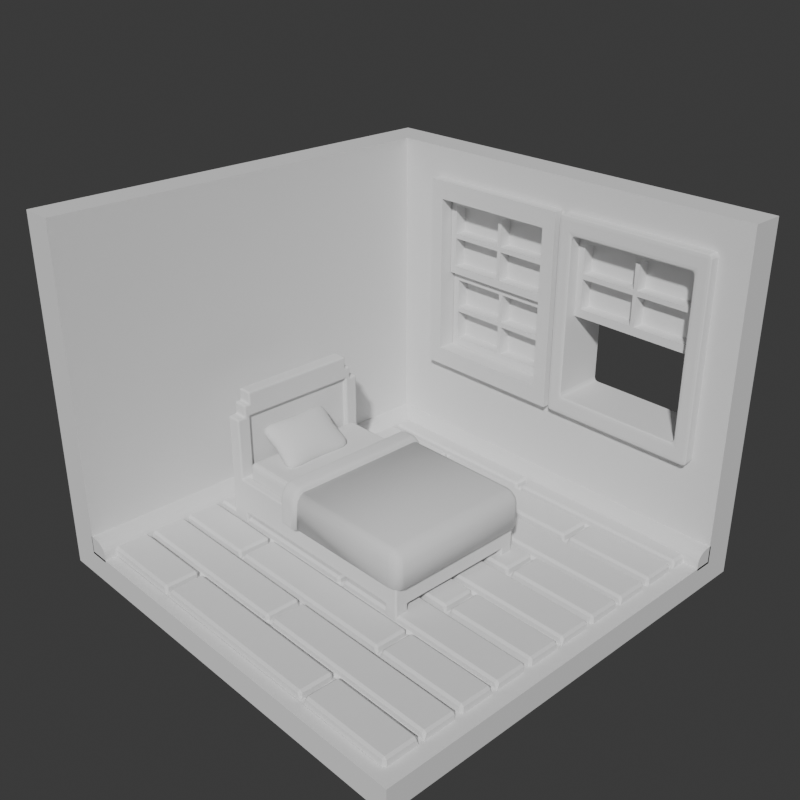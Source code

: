 # Source: room.blend  (saved by Blender 4.0.36; exported with 4.5.12 LTS)
import bpy
from mathutils import Matrix  # noqa: F401  (used for matrix-valued properties, if any)

bpy.ops.wm.read_factory_settings(use_empty=True)
scene = bpy.context.scene
scene.name = 'Scene'

# ---- collections
col_collection = bpy.data.collections.new('Collection'); scene.collection.children.link(col_collection)

# ---- world
world_world = bpy.data.worlds.new('World'); scene.world = world_world
world_world.use_nodes = True; world_world.node_tree.nodes.clear()
_N = world_world.node_tree.nodes; _L = world_world.node_tree.links
n0 = _N.new('ShaderNodeOutputWorld'); n0.name = 'World Output'; n0.location = (300, 300)
n1 = _N.new('ShaderNodeBackground'); n1.name = 'Background'; n1.location = (10, 300)
n1.inputs[0].default_value = (0.05088, 0.05088, 0.05088, 1.0)
_L.new(n1.outputs[0], n0.inputs[0])
n0.is_active_output = True
world_world.color = (0.05088, 0.05088, 0.05088)
world_world.use_sun_shadow = False
world_world.sun_shadow_jitter_overblur = 0.0

# ---- cameras
cam_camera = bpy.data.cameras.new('Camera')
cam_camera.clip_end = 100.0
cam_camera.ortho_scale = 7.314

# ---- meshes
me_cube_014 = bpy.data.meshes.new('Cube.014')
me_cube_014.from_pydata([(-1.0, -1.0, -1.0), (-1.0, -1.0, 1.0), (-1.0, 1.0, -1.0), (-1.0, 1.0, 1.0), (1.0, -1.0, -1.0), (1.0, -1.0, 1.0), (1.0, 1.0, -1.0), (1.0, 1.0, 1.0)], [], [(0, 1, 3, 2), (2, 3, 7, 6), (6, 7, 5, 4), (4, 5, 1, 0), (2, 6, 4, 0), (7, 3, 1, 5)])
_uv = me_cube_014.uv_layers.new(name='UVMap')
_uv.uv.foreach_set('vector', [0.375, 0.0, 0.625, 0.0, 0.625, 0.25, 0.375, 0.25, 0.375, 0.25, 0.625, 0.25, 0.625, 0.5, 0.375, 0.5, 0.375, 0.5, 0.625, 0.5, 0.625, 0.75, 0.375, 0.75, 0.375, 0.75, 0.625, 0.75, 0.625, 1.0, 0.375, 1.0, 0.125, 0.5, 0.375, 0.5, 0.375, 0.75, 0.125, 0.75, 0.625, 0.5, 0.875, 0.5, 0.875, 0.75, 0.625, 0.75])
me_cube_014.update()
me_cube_015 = bpy.data.meshes.new('Cube.015')
me_cube_015.from_pydata([(-1.0, -1.0, -1.0), (-1.0, -1.0, 1.0), (-1.0, 1.0, -1.0), (-1.0, 1.0, 1.0), (1.0, -1.0, -1.0), (1.0, -1.0, 1.0), (1.0, 1.0, -1.0), (1.0, 1.0, 1.0)], [], [(0, 1, 3, 2), (2, 3, 7, 6), (6, 7, 5, 4), (4, 5, 1, 0), (2, 6, 4, 0), (7, 3, 1, 5)])
_uv = me_cube_015.uv_layers.new(name='UVMap')
_uv.uv.foreach_set('vector', [0.375, 0.0, 0.625, 0.0, 0.625, 0.25, 0.375, 0.25, 0.375, 0.25, 0.625, 0.25, 0.625, 0.5, 0.375, 0.5, 0.375, 0.5, 0.625, 0.5, 0.625, 0.75, 0.375, 0.75, 0.375, 0.75, 0.625, 0.75, 0.625, 1.0, 0.375, 1.0, 0.125, 0.5, 0.375, 0.5, 0.375, 0.75, 0.125, 0.75, 0.625, 0.5, 0.875, 0.5, 0.875, 0.75, 0.625, 0.75])
me_cube_015.update()
me_cube_006 = bpy.data.meshes.new('Cube.006')
me_cube_006.from_pydata([(-0.9405, -0.9535, -0.008157), (0.9535, -0.9535, 0.03578), (-0.9444, -0.5708, -0.01205), (0.9535, -0.5747, 0.02699), (-0.4811, -0.9526, 0.05661), (-0.4825, -0.7746, 0.05425), (-0.4566, -0.7747, 0.05481), (-0.4553, -0.9526, 0.05721), (-0.008672, -0.7492, 0.06423), (-0.009579, -0.5718, 0.06129), (0.01628, -0.5719, 0.06182), (0.01719, -0.7493, 0.0648), (-0.4541, -0.9535, 0.003127), (-0.4799, -0.9535, 0.002527), (0.4929, -0.9535, 0.02509), (0.467, -0.9535, 0.02449), (-0.008389, -0.5727, 0.007205), (0.01747, -0.5727, 0.007737), (-0.9423, -0.775, -0.009972), (-0.9426, -0.7492, -0.01023), (0.9535, -0.7511, 0.03108), (0.9535, -0.777, 0.03168), (-0.4813, -0.7755, 0.0001591), (-0.4554, -0.7755, 0.0007249), (-0.4684, -0.7497, 9.78e-05), (-0.007481, -0.7501, 0.01014), (0.005497, -0.776, 0.01085), (0.01838, -0.7502, 0.01071), (0.4924, -0.7765, 0.02155), (0.4795, -0.7506, 0.02076), (0.4666, -0.7765, 0.02099), (0.4917, -0.9526, 0.07918), (0.4913, -0.7756, 0.07564), (0.4654, -0.7756, 0.07507), (0.4659, -0.9526, 0.07858), (0.004306, -0.7751, 0.06494), (0.4783, -0.7497, 0.07484), (-0.4696, -0.7488, 0.05418), (-0.9435, -0.7742, 0.04412), (-0.9437, -0.7483, 0.04385), (0.9523, -0.7761, 0.08577), (0.9523, -0.7502, 0.08517), (-0.9417, -0.9526, 0.04593), (0.9523, -0.9526, 0.08986), (-0.9456, -0.5699, 0.04204), (0.9523, -0.5738, 0.08108)], [], [(15, 30, 33, 34), (19, 24, 37, 39), (17, 27, 11, 10), (44, 39, 37, 8, 9), (14, 1, 43, 31), (22, 23, 24), (25, 26, 27), (28, 29, 30), (27, 17, 16, 25), (12, 23, 22, 13), (14, 28, 30, 15), (26, 30, 29, 27), (23, 26, 25, 24), (18, 22, 24, 19), (28, 21, 20, 29), (28, 14, 31, 32), (6, 7, 34, 33, 35), (32, 31, 43, 40), (36, 41, 45, 10, 11), (38, 42, 4, 5), (1, 21, 40, 43), (21, 28, 32, 40), (30, 26, 35, 33), (16, 2, 44, 9), (25, 16, 9, 8), (27, 29, 36, 11), (2, 19, 39, 44), (29, 20, 41, 36), (26, 23, 6, 35), (20, 3, 45, 41), (23, 12, 7, 6), (18, 0, 42, 38), (24, 25, 8, 37), (3, 17, 10, 45), (13, 22, 5, 4), (0, 13, 4, 42), (12, 15, 34, 7), (22, 18, 38, 5)])
_uv = me_cube_006.uv_layers.new(name='UVMap')
_uv.uv.foreach_set('vector', [0.3108, 0.75, 0.3108, 0.7267, 0.3108, 0.7267, 0.3108, 0.75, 0.125, 0.7233, 0.1875, 0.7233, 0.1875, 0.7233, 0.125, 0.7233, 0.2517, 0.7, 0.2517, 0.7233, 0.2517, 0.7233, 0.2517, 0.7, 0.125, 0.7, 0.125, 0.7233, 0.1875, 0.7233, 0.2483, 0.7233, 0.2483, 0.7, 0.0, 0.0, 0.0, 0.0, 0.0, 0.0, 0.0, 0.0, 0.1858, 0.7267, 0.1892, 0.7267, 0.1875, 0.7233, 0.2483, 0.7233, 0.25, 0.7267, 0.2517, 0.7233, 0.3142, 0.7267, 0.3125, 0.7233, 0.3108, 0.7267, 0.2517, 0.7233, 0.2517, 0.7, 0.2483, 0.7, 0.2483, 0.7233, 0.1892, 0.75, 0.1892, 0.7267, 0.1858, 0.7267, 0.1858, 0.75, 0.3142, 0.75, 0.3142, 0.7267, 0.3108, 0.7267, 0.3108, 0.75, 0.25, 0.7267, 0.3108, 0.7267, 0.3125, 0.7233, 0.2517, 0.7233, 0.1892, 0.7267, 0.25, 0.7267, 0.2483, 0.7233, 0.1875, 0.7233, 0.125, 0.7267, 0.1858, 0.7267, 0.1875, 0.7233, 0.125, 0.7233, 0.3142, 0.7267, 0.375, 0.7267, 0.375, 0.7233, 0.3125, 0.7233, 0.3142, 0.7267, 0.3142, 0.75, 0.3142, 0.75, 0.3142, 0.7267, 0.1892, 0.7267, 0.1892, 0.75, 0.3108, 0.75, 0.3108, 0.7267, 0.25, 0.7267, 0.3142, 0.7267, 0.3142, 0.75, 0.375, 0.75, 0.375, 0.7267, 0.3125, 0.7233, 0.375, 0.7233, 0.375, 0.7, 0.2517, 0.7, 0.2517, 0.7233, 0.125, 0.7267, 0.125, 0.75, 0.1858, 0.75, 0.1858, 0.7267, 0.0, 0.0, 0.0, 0.0, 0.0, 0.0, 0.0, 0.0, 0.375, 0.7267, 0.3142, 0.7267, 0.3142, 0.7267, 0.375, 0.7267, 0.3108, 0.7267, 0.25, 0.7267, 0.25, 0.7267, 0.3108, 0.7267, 0.0, 0.0, 0.0, 0.0, 0.0, 0.0, 0.0, 0.0, 0.2483, 0.7233, 0.2483, 0.7, 0.2483, 0.7, 0.2483, 0.7233, 0.2517, 0.7233, 0.3125, 0.7233, 0.3125, 0.7233, 0.2517, 0.7233, 0.0, 0.0, 0.0, 0.0, 0.0, 0.0, 0.0, 0.0, 0.3125, 0.7233, 0.375, 0.7233, 0.375, 0.7233, 0.3125, 0.7233, 0.25, 0.7267, 0.1892, 0.7267, 0.1892, 0.7267, 0.25, 0.7267, 0.0, 0.0, 0.0, 0.0, 0.0, 0.0, 0.0, 0.0, 0.1892, 0.7267, 0.1892, 0.75, 0.1892, 0.75, 0.1892, 0.7267, 0.0, 0.0, 0.0, 0.0, 0.0, 0.0, 0.0, 0.0, 0.1875, 0.7233, 0.2483, 0.7233, 0.2483, 0.7233, 0.1875, 0.7233, 0.0, 0.0, 0.0, 0.0, 0.0, 0.0, 0.0, 0.0, 0.1858, 0.75, 0.1858, 0.7267, 0.1858, 0.7267, 0.1858, 0.75, 0.0, 0.0, 0.0, 0.0, 0.0, 0.0, 0.0, 0.0, 0.0, 0.0, 0.0, 0.0, 0.0, 0.0, 0.0, 0.0, 0.1858, 0.7267, 0.125, 0.7267, 0.125, 0.7267, 0.1858, 0.7267])
me_cube_006.update()
me_cube_007 = bpy.data.meshes.new('Cube.007')
me_cube_007.from_pydata([(-1.0, -1.0, -1.0), (-1.0, -1.0, 1.0), (-1.0, 1.0, -1.0), (-1.0, 1.0, 1.0), (1.0, -1.0, -1.0), (1.0, 1.0, -1.0), (1.0, 1.0, 1.0), (-0.85, -1.0, -0.85), (-0.85, -1.0, 1.0), (-0.85, 0.85, -0.85), (-0.85, 0.85, 1.0), (1.0, -1.0, -0.85), (1.0, 0.85, -0.85), (1.0, 0.85, 1.0)], [], [(0, 1, 3, 2), (2, 3, 6, 5), (2, 5, 4, 0), (7, 9, 10, 8), (9, 12, 13, 10), (9, 7, 11, 12), (1, 0, 7, 8), (3, 1, 8, 10), (6, 3, 10, 13), (5, 6, 13, 12), (4, 5, 12, 11), (0, 4, 11, 7)])
_uv = me_cube_007.uv_layers.new(name='UVMap')
_uv.uv.foreach_set('vector', [0.375, 0.0, 0.625, 0.0, 0.625, 0.25, 0.375, 0.25, 0.375, 0.25, 0.625, 0.25, 0.625, 0.5, 0.375, 0.5, 0.125, 0.5, 0.375, 0.5, 0.375, 0.75, 0.125, 0.75, 0.375, 0.0, 0.375, 0.25, 0.625, 0.25, 0.625, 0.0, 0.375, 0.25, 0.375, 0.5, 0.625, 0.5, 0.625, 0.25, 0.125, 0.5, 0.125, 0.75, 0.375, 0.75, 0.375, 0.5, 0.625, 0.0, 0.375, 0.0, 0.375, 0.0, 0.625, 0.0, 0.625, 0.25, 0.625, 0.0, 0.625, 0.0, 0.625, 0.25, 0.625, 0.5, 0.625, 0.25, 0.625, 0.25, 0.625, 0.5, 0.375, 0.5, 0.625, 0.5, 0.625, 0.5, 0.375, 0.5, 0.375, 0.75, 0.375, 0.5, 0.375, 0.5, 0.375, 0.75, 0.125, 0.75, 0.375, 0.75, 0.375, 0.75, 0.125, 0.75])
me_cube_007.update()
me_cube_008 = bpy.data.meshes.new('Cube.008')
me_cube_008.from_pydata([(-0.9688, -0.9688, -0.03156), (-0.9688, 0.9688, -0.03156), (0.9688, -0.9688, -0.03156), (0.9688, 0.9688, -0.03156), (-0.9688, 0.9688, -0.3033), (-0.9688, -0.9688, -0.3033), (0.9688, 0.9688, -0.3033), (0.9688, -0.9688, -0.3033)], [], [(1, 3, 2, 0), (4, 5, 7, 6), (0, 2, 7, 5), (3, 1, 4, 6), (2, 3, 6, 7), (1, 0, 5, 4)])
_uv = me_cube_008.uv_layers.new(name='UVMap')
_uv.uv.foreach_set('vector', [0.125, 0.5, 0.375, 0.5, 0.375, 0.75, 0.125, 0.75, 0.125, 0.5, 0.125, 0.75, 0.375, 0.75, 0.375, 0.5, 0.125, 0.75, 0.375, 0.75, 0.375, 0.75, 0.125, 0.75, 0.375, 0.5, 0.125, 0.5, 0.125, 0.5, 0.375, 0.5, 0.375, 0.75, 0.375, 0.5, 0.375, 0.5, 0.375, 0.75, 0.125, 0.5, 0.125, 0.75, 0.125, 0.75, 0.125, 0.5])
me_cube_008.update()
me_plane = bpy.data.meshes.new('Plane')
me_plane.from_pydata([(18.89, 8.36, -0.06646), (20.89, 8.36, -0.06646), (18.89, 10.36, -0.06646), (20.89, 10.36, -0.06646), (18.89, 10.36, -6.898), (18.89, 8.36, -6.898), (20.89, 8.36, -6.898), (20.89, 10.36, -6.898), (18.89, 9.178, -0.06646), (20.89, 9.178, -0.06646), (18.89, 9.178, -6.898), (20.89, 9.178, -6.898), (19.55, 8.36, -0.06646), (19.55, 10.36, -0.06646), (19.55, 8.36, -6.898), (19.55, 10.36, -6.898), (19.55, 9.178, -6.898), (19.55, 9.178, -0.06646), (18.89, 10.36, -5.145), (20.89, 10.36, -5.145), (20.89, 8.36, -5.145), (18.89, 8.36, -5.145), (18.89, 9.178, -5.145), (20.89, 9.178, -5.145), (19.55, 8.36, -5.145), (19.55, 10.36, -5.145), (19.55, 2.861e-06, -0.06646), (20.89, 2.861e-06, -0.06646), (20.89, 2.861e-06, -5.145), (19.55, 2.861e-06, -5.145), (5.041, 10.36, -0.06646), (5.041, 9.178, -0.06646), (5.041, 10.36, -5.145), (5.041, 9.178, -5.145), (-8.806, 8.36, -0.06646), (-11.63, 8.36, -0.06646), (-8.806, 10.36, -0.06646), (-11.63, 10.36, -0.06646), (-8.806, 10.36, -6.898), (-8.806, 8.36, -6.898), (-11.63, 8.36, -6.898), (-11.63, 10.36, -6.898), (-8.806, 9.178, -0.06646), (-11.63, 9.178, -0.06646), (-8.806, 9.178, -6.898), (-11.63, 9.178, -6.898), (-9.469, 8.36, -0.06646), (-9.469, 10.36, -0.06646), (-9.469, 8.36, -6.898), (-9.469, 10.36, -6.898), (-9.469, 9.178, -6.898), (-9.469, 9.178, -0.06646), (-8.806, 10.36, -5.145), (-11.63, 10.36, -5.145), (-11.63, 8.36, -5.145), (-8.806, 8.36, -5.145), (-8.806, 9.178, -5.145), (-11.63, 9.178, -5.145), (-9.469, 8.36, -5.145), (-9.469, 10.36, -5.145), (-9.469, 2.861e-06, -0.06646), (-11.63, 2.861e-06, -0.06646), (-11.63, 2.861e-06, -5.145), (-9.469, 2.861e-06, -5.145), (18.89, -8.36, -0.06646), (20.89, -8.36, -0.06646), (18.89, -10.36, -0.06646), (20.89, -10.36, -0.06646), (18.89, -10.36, -6.898), (18.89, -8.36, -6.898), (20.89, -8.36, -6.898), (20.89, -10.36, -6.898), (18.89, -9.178, -0.06646), (20.89, -9.178, -0.06646), (18.89, -9.178, -6.898), (20.89, -9.178, -6.898), (19.55, -8.36, -0.06646), (19.55, -10.36, -0.06646), (19.55, -8.36, -6.898), (19.55, -10.36, -6.898), (19.55, -9.178, -6.898), (19.55, -9.178, -0.06646), (18.89, -10.36, -5.145), (20.89, -10.36, -5.145), (20.89, -8.36, -5.145), (18.89, -8.36, -5.145), (18.89, -9.178, -5.145), (20.89, -9.178, -5.145), (19.55, -8.36, -5.145), (19.55, -10.36, -5.145), (5.041, -10.36, -0.06646), (5.041, -9.178, -0.06646), (5.041, -10.36, -5.145), (5.041, -9.178, -5.145), (-8.806, -8.36, -0.06646), (-11.63, -8.36, -0.06646), (-8.806, -10.36, -0.06646), (-11.63, -10.36, -0.06646), (-8.806, -10.36, -6.898), (-8.806, -8.36, -6.898), (-11.63, -8.36, -6.898), (-11.63, -10.36, -6.898), (-8.806, -9.178, -0.06646), (-11.63, -9.178, -0.06646), (-8.806, -9.178, -6.898), (-11.63, -9.178, -6.898), (-9.469, -8.36, -0.06646), (-9.469, -10.36, -0.06646), (-9.469, -8.36, -6.898), (-9.469, -10.36, -6.898), (-9.469, -9.178, -6.898), (-9.469, -9.178, -0.06646), (-8.806, -10.36, -5.145), (-11.63, -10.36, -5.145), (-11.63, -8.36, -5.145), (-8.806, -8.36, -5.145), (-8.806, -9.178, -5.145), (-11.63, -9.178, -5.145), (-9.469, -8.36, -5.145), (-9.469, -10.36, -5.145), (-9.469, 8.36, 8.873), (-11.63, 8.36, 8.873), (-11.63, 9.178, 8.873), (-11.63, 10.36, 8.873), (-9.469, 9.178, 8.873), (-9.469, 10.36, 8.873), (-9.469, 2.861e-06, 8.873), (-11.63, 2.861e-06, 8.873), (-9.469, -8.36, 8.873), (-11.63, -8.36, 8.873), (-11.63, -9.178, 8.873), (-11.63, -10.36, 8.873), (-9.469, -9.178, 8.873), (-9.469, -10.36, 8.873), (-9.469, 8.36, 10.61), (-11.63, 8.36, 10.61), (-11.63, 9.178, 10.61), (-9.469, 9.178, 10.61), (-9.469, 2.861e-06, 10.61), (-11.63, 2.861e-06, 10.61), (-9.469, -8.36, 10.61), (-11.63, -8.36, 10.61), (-11.63, -9.178, 10.61), (-9.469, -9.178, 10.61), (-9.469, 8.36, 12.32), (-11.63, 8.36, 12.32), (-9.469, 2.861e-06, 12.32), (-11.63, 2.861e-06, 12.32), (-9.469, -8.36, 12.32), (-11.63, -8.36, 12.32), (-10.03, 2.861e-06, -0.06646), (-10.03, 8.36, -0.06646), (-10.03, -8.36, -0.06646), (-10.03, 2.861e-06, 8.873), (-10.03, 8.36, 8.873), (-10.03, -8.36, 8.873)], [], [(17, 13, 3, 9), (16, 11, 7, 15), (25, 18, 4, 15), (24, 20, 6, 14), (23, 19, 7, 11), (22, 21, 5, 10), (18, 22, 10, 4), (20, 23, 11, 6), (14, 6, 11, 16), (12, 17, 9, 1), (0, 8, 17, 12), (5, 14, 16, 10), (21, 24, 14, 5), (19, 25, 15, 7), (10, 16, 15, 4), (8, 2, 13, 17), (3, 13, 25, 19), (0, 12, 24, 21), (1, 9, 23, 20), (8, 22, 33, 31), (8, 0, 21, 22), (9, 3, 19, 23), (12, 1, 27, 26), (13, 2, 18, 25), (26, 27, 28, 29), (1, 20, 28, 27), (20, 24, 29, 28), (24, 12, 26, 29), (30, 31, 33, 32), (2, 8, 31, 30), (18, 2, 30, 32), (22, 18, 32, 33), (43, 37, 123, 122), (50, 49, 41, 45), (59, 49, 38, 52), (58, 48, 40, 54), (57, 45, 41, 53), (56, 44, 39, 55), (52, 38, 44, 56), (54, 40, 45, 57), (48, 50, 45, 40), (47, 51, 124, 125), (34, 46, 51, 42), (39, 44, 50, 48), (55, 39, 48, 58), (53, 41, 49, 59), (44, 38, 49, 50), (42, 51, 47, 36), (37, 53, 59, 47), (34, 55, 58, 46), (35, 54, 57, 43), (42, 31, 33, 56), (42, 56, 55, 34), (43, 57, 53, 37), (60, 106, 152, 150), (47, 59, 52, 36), (60, 63, 62, 61), (35, 61, 62, 54), (54, 62, 63, 58), (58, 63, 60, 46), (36, 30, 31, 42), (52, 32, 30, 36), (56, 33, 32, 52), (81, 73, 67, 77), (80, 79, 71, 75), (89, 79, 68, 82), (88, 78, 70, 84), (87, 75, 71, 83), (86, 74, 69, 85), (82, 68, 74, 86), (84, 70, 75, 87), (78, 80, 75, 70), (76, 65, 73, 81), (64, 76, 81, 72), (69, 74, 80, 78), (85, 69, 78, 88), (83, 71, 79, 89), (74, 68, 79, 80), (72, 81, 77, 66), (67, 83, 89, 77), (64, 85, 88, 76), (65, 84, 87, 73), (72, 91, 93, 86), (72, 86, 85, 64), (73, 87, 83, 67), (76, 26, 27, 65), (77, 89, 82, 66), (65, 27, 28, 84), (84, 28, 29, 88), (88, 29, 26, 76), (90, 92, 93, 91), (66, 90, 91, 72), (82, 92, 90, 66), (86, 93, 92, 82), (107, 97, 131, 133), (110, 105, 101, 109), (119, 112, 98, 109), (118, 114, 100, 108), (117, 113, 101, 105), (116, 115, 99, 104), (112, 116, 104, 98), (114, 117, 105, 100), (108, 100, 105, 110), (61, 35, 121, 127), (94, 102, 111, 106), (99, 108, 110, 104), (115, 118, 108, 99), (113, 119, 109, 101), (104, 110, 109, 98), (102, 96, 107, 111), (97, 107, 119, 113), (94, 106, 118, 115), (95, 103, 117, 114), (102, 116, 93, 91), (102, 94, 115, 116), (103, 97, 113, 117), (103, 95, 129, 130), (107, 96, 112, 119), (95, 114, 62, 61), (114, 118, 63, 62), (118, 106, 60, 63), (96, 102, 91, 90), (112, 96, 90, 92), (116, 112, 92, 93), (124, 122, 123, 125), (126, 128, 140, 138), (129, 127, 139, 141), (132, 133, 131, 130), (122, 124, 137, 136), (132, 130, 142, 143), (111, 107, 133, 132), (97, 103, 130, 131), (51, 46, 120, 124), (95, 61, 127, 129), (106, 111, 132, 128), (35, 43, 122, 121), (106, 128, 155, 152), (37, 47, 125, 123), (134, 135, 136, 137), (138, 140, 148, 146), (140, 143, 142, 141), (139, 135, 145, 147), (127, 121, 135, 139), (128, 132, 143, 140), (124, 120, 134, 137), (130, 129, 141, 142), (121, 122, 136, 135), (120, 126, 138, 134), (144, 146, 147, 145), (148, 149, 147, 146), (134, 138, 146, 144), (141, 139, 147, 149), (135, 134, 144, 145), (140, 141, 149, 148), (151, 150, 153, 154), (150, 152, 155, 153), (120, 46, 151, 154), (46, 60, 150, 151), (126, 120, 154, 153), (128, 126, 153, 155)])
_uv = me_plane.uv_layers.new(name='UVMap')
_uv.uv.foreach_set('vector', [0.3318, 0.4091, 0.3318, 1.0, 1.0, 1.0, 1.0, 0.4091, 0.3318, 0.4091, 1.0, 0.4091, 1.0, 1.0, 0.3318, 1.0, 0.3318, 1.0, 0.0, 1.0, 0.0, 1.0, 0.3318, 1.0, 0.3318, 0.0, 1.0, 0.0, 1.0, 0.0, 0.3318, 0.0, 1.0, 0.4091, 1.0, 1.0, 1.0, 1.0, 1.0, 0.4091, 0.0, 0.4091, 0.0, 0.0, 0.0, 0.0, 0.0, 0.4091, 0.0, 1.0, 0.0, 0.4091, 0.0, 0.4091, 0.0, 1.0, 1.0, 0.0, 1.0, 0.4091, 1.0, 0.4091, 1.0, 0.0, 0.3318, 0.0, 1.0, 0.0, 1.0, 0.4091, 0.3318, 0.4091, 0.3318, 0.0, 0.3318, 0.4091, 1.0, 0.4091, 1.0, 0.0, 0.0, 0.0, 0.0, 0.4091, 0.3318, 0.4091, 0.3318, 0.0, 0.0, 0.0, 0.3318, 0.0, 0.3318, 0.4091, 0.0, 0.4091, 0.0, 0.0, 0.3318, 0.0, 0.3318, 0.0, 0.0, 0.0, 1.0, 1.0, 0.3318, 1.0, 0.3318, 1.0, 1.0, 1.0, 0.0, 0.4091, 0.3318, 0.4091, 0.3318, 1.0, 0.0, 1.0, 0.0, 0.4091, 0.0, 1.0, 0.3318, 1.0, 0.3318, 0.4091, 1.0, 1.0, 0.3318, 1.0, 0.3318, 1.0, 1.0, 1.0, 0.0, 0.0, 0.3318, 0.0, 0.3318, 0.0, 0.0, 0.0, 1.0, 0.0, 1.0, 0.4091, 1.0, 0.4091, 1.0, 0.0, 0.0, 0.4091, 0.0, 0.4091, 0.0, 0.4091, 0.0, 0.4091, 0.0, 0.4091, 0.0, 0.0, 0.0, 0.0, 0.0, 0.4091, 1.0, 0.4091, 1.0, 1.0, 1.0, 1.0, 1.0, 0.4091, 0.3318, 0.0, 1.0, 0.0, 1.0, 0.0, 0.3318, 0.0, 0.3318, 1.0, 0.0, 1.0, 0.0, 1.0, 0.3318, 1.0, 0.3318, 0.0, 1.0, 0.0, 1.0, 0.0, 0.3318, 0.0, 1.0, 0.0, 1.0, 0.0, 1.0, 0.0, 1.0, 0.0, 1.0, 0.0, 0.3318, 0.0, 0.3318, 0.0, 1.0, 0.0, 0.3318, 0.0, 0.3318, 0.0, 0.3318, 0.0, 0.3318, 0.0, 0.0, 1.0, 0.0, 0.4091, 0.0, 0.4091, 0.0, 1.0, 0.0, 1.0, 0.0, 0.4091, 0.0, 0.4091, 0.0, 1.0, 0.0, 1.0, 0.0, 1.0, 0.0, 1.0, 0.0, 1.0, 0.0, 0.4091, 0.0, 1.0, 0.0, 1.0, 0.0, 0.4091, 1.0, 0.4091, 1.0, 1.0, 1.0, 1.0, 1.0, 0.4091, 0.3318, 0.4091, 0.3318, 1.0, 1.0, 1.0, 1.0, 0.4091, 0.3318, 1.0, 0.3318, 1.0, 0.0, 1.0, 0.0, 1.0, 0.3318, 0.0, 0.3318, 0.0, 1.0, 0.0, 1.0, 0.0, 1.0, 0.4091, 1.0, 0.4091, 1.0, 1.0, 1.0, 1.0, 0.0, 0.4091, 0.0, 0.4091, 0.0, 0.0, 0.0, 0.0, 0.0, 1.0, 0.0, 1.0, 0.0, 0.4091, 0.0, 0.4091, 1.0, 0.0, 1.0, 0.0, 1.0, 0.4091, 1.0, 0.4091, 0.3318, 0.0, 0.3318, 0.4091, 1.0, 0.4091, 1.0, 0.0, 0.3318, 1.0, 0.3318, 0.4091, 0.3318, 0.4091, 0.3318, 1.0, 0.0, 0.0, 0.3318, 0.0, 0.3318, 0.4091, 0.0, 0.4091, 0.0, 0.0, 0.0, 0.4091, 0.3318, 0.4091, 0.3318, 0.0, 0.0, 0.0, 0.0, 0.0, 0.3318, 0.0, 0.3318, 0.0, 1.0, 1.0, 1.0, 1.0, 0.3318, 1.0, 0.3318, 1.0, 0.0, 0.4091, 0.0, 1.0, 0.3318, 1.0, 0.3318, 0.4091, 0.0, 0.4091, 0.3318, 0.4091, 0.3318, 1.0, 0.0, 1.0, 1.0, 1.0, 1.0, 1.0, 0.3318, 1.0, 0.3318, 1.0, 0.0, 0.0, 0.0, 0.0, 0.3318, 0.0, 0.3318, 0.0, 1.0, 0.0, 1.0, 0.0, 1.0, 0.4091, 1.0, 0.4091, 0.0, 0.4091, 0.0, 0.4091, 0.0, 0.4091, 0.0, 0.4091, 0.0, 0.4091, 0.0, 0.4091, 0.0, 0.0, 0.0, 0.0, 1.0, 0.4091, 1.0, 0.4091, 1.0, 1.0, 1.0, 1.0, 0.3318, 0.0, 0.3318, 0.0, 0.3318, 0.0, 0.3318, 0.0, 0.3318, 1.0, 0.3318, 1.0, 0.0, 1.0, 0.0, 1.0, 0.3318, 0.0, 0.3318, 0.0, 1.0, 0.0, 1.0, 0.0, 1.0, 0.0, 1.0, 0.0, 1.0, 0.0, 1.0, 0.0, 1.0, 0.0, 1.0, 0.0, 0.3318, 0.0, 0.3318, 0.0, 0.3318, 0.0, 0.3318, 0.0, 0.3318, 0.0, 0.3318, 0.0, 0.0, 1.0, 0.0, 1.0, 0.0, 0.4091, 0.0, 0.4091, 0.0, 1.0, 0.0, 1.0, 0.0, 1.0, 0.0, 1.0, 0.0, 0.4091, 0.0, 0.4091, 0.0, 1.0, 0.0, 1.0, 0.3318, 0.4091, 1.0, 0.4091, 1.0, 1.0, 0.3318, 1.0, 0.3318, 0.4091, 0.3318, 1.0, 1.0, 1.0, 1.0, 0.4091, 0.3318, 1.0, 0.3318, 1.0, 0.0, 1.0, 0.0, 1.0, 0.3318, 0.0, 0.3318, 0.0, 1.0, 0.0, 1.0, 0.0, 1.0, 0.4091, 1.0, 0.4091, 1.0, 1.0, 1.0, 1.0, 0.0, 0.4091, 0.0, 0.4091, 0.0, 0.0, 0.0, 0.0, 0.0, 1.0, 0.0, 1.0, 0.0, 0.4091, 0.0, 0.4091, 1.0, 0.0, 1.0, 0.0, 1.0, 0.4091, 1.0, 0.4091, 0.3318, 0.0, 0.3318, 0.4091, 1.0, 0.4091, 1.0, 0.0, 0.3318, 0.0, 1.0, 0.0, 1.0, 0.4091, 0.3318, 0.4091, 0.0, 0.0, 0.3318, 0.0, 0.3318, 0.4091, 0.0, 0.4091, 0.0, 0.0, 0.0, 0.4091, 0.3318, 0.4091, 0.3318, 0.0, 0.0, 0.0, 0.0, 0.0, 0.3318, 0.0, 0.3318, 0.0, 1.0, 1.0, 1.0, 1.0, 0.3318, 1.0, 0.3318, 1.0, 0.0, 0.4091, 0.0, 1.0, 0.3318, 1.0, 0.3318, 0.4091, 0.0, 0.4091, 0.3318, 0.4091, 0.3318, 1.0, 0.0, 1.0, 1.0, 1.0, 1.0, 1.0, 0.3318, 1.0, 0.3318, 1.0, 0.0, 0.0, 0.0, 0.0, 0.3318, 0.0, 0.3318, 0.0, 1.0, 0.0, 1.0, 0.0, 1.0, 0.4091, 1.0, 0.4091, 0.0, 0.4091, 0.0, 0.4091, 0.0, 0.4091, 0.0, 0.4091, 0.0, 0.4091, 0.0, 0.4091, 0.0, 0.0, 0.0, 0.0, 1.0, 0.4091, 1.0, 0.4091, 1.0, 1.0, 1.0, 1.0, 0.3318, 0.0, 0.3318, 0.0, 1.0, 0.0, 1.0, 0.0, 0.3318, 1.0, 0.3318, 1.0, 0.0, 1.0, 0.0, 1.0, 1.0, 0.0, 1.0, 0.0, 1.0, 0.0, 1.0, 0.0, 1.0, 0.0, 1.0, 0.0, 0.3318, 0.0, 0.3318, 0.0, 0.3318, 0.0, 0.3318, 0.0, 0.3318, 0.0, 0.3318, 0.0, 0.0, 1.0, 0.0, 1.0, 0.0, 0.4091, 0.0, 0.4091, 0.0, 1.0, 0.0, 1.0, 0.0, 0.4091, 0.0, 0.4091, 0.0, 1.0, 0.0, 1.0, 0.0, 1.0, 0.0, 1.0, 0.0, 0.4091, 0.0, 0.4091, 0.0, 1.0, 0.0, 1.0, 0.3318, 1.0, 1.0, 1.0, 1.0, 1.0, 0.3318, 1.0, 0.3318, 0.4091, 1.0, 0.4091, 1.0, 1.0, 0.3318, 1.0, 0.3318, 1.0, 0.0, 1.0, 0.0, 1.0, 0.3318, 1.0, 0.3318, 0.0, 1.0, 0.0, 1.0, 0.0, 0.3318, 0.0, 1.0, 0.4091, 1.0, 1.0, 1.0, 1.0, 1.0, 0.4091, 0.0, 0.4091, 0.0, 0.0, 0.0, 0.0, 0.0, 0.4091, 0.0, 1.0, 0.0, 0.4091, 0.0, 0.4091, 0.0, 1.0, 1.0, 0.0, 1.0, 0.4091, 1.0, 0.4091, 1.0, 0.0, 0.3318, 0.0, 1.0, 0.0, 1.0, 0.4091, 0.3318, 0.4091, 1.0, 0.0, 1.0, 0.0, 1.0, 0.0, 1.0, 0.0, 0.0, 0.0, 0.0, 0.4091, 0.3318, 0.4091, 0.3318, 0.0, 0.0, 0.0, 0.3318, 0.0, 0.3318, 0.4091, 0.0, 0.4091, 0.0, 0.0, 0.3318, 0.0, 0.3318, 0.0, 0.0, 0.0, 1.0, 1.0, 0.3318, 1.0, 0.3318, 1.0, 1.0, 1.0, 0.0, 0.4091, 0.3318, 0.4091, 0.3318, 1.0, 0.0, 1.0, 0.0, 0.4091, 0.0, 1.0, 0.3318, 1.0, 0.3318, 0.4091, 1.0, 1.0, 0.3318, 1.0, 0.3318, 1.0, 1.0, 1.0, 0.0, 0.0, 0.3318, 0.0, 0.3318, 0.0, 0.0, 0.0, 1.0, 0.0, 1.0, 0.4091, 1.0, 0.4091, 1.0, 0.0, 0.0, 0.4091, 0.0, 0.4091, 0.0, 0.4091, 0.0, 0.4091, 0.0, 0.4091, 0.0, 0.0, 0.0, 0.0, 0.0, 0.4091, 1.0, 0.4091, 1.0, 1.0, 1.0, 1.0, 1.0, 0.4091, 1.0, 0.4091, 1.0, 0.0, 1.0, 0.0, 1.0, 0.4091, 0.3318, 1.0, 0.0, 1.0, 0.0, 1.0, 0.3318, 1.0, 1.0, 0.0, 1.0, 0.0, 1.0, 0.0, 1.0, 0.0, 1.0, 0.0, 0.3318, 0.0, 0.3318, 0.0, 1.0, 0.0, 0.3318, 0.0, 0.3318, 0.0, 0.3318, 0.0, 0.3318, 0.0, 0.0, 1.0, 0.0, 0.4091, 0.0, 0.4091, 0.0, 1.0, 0.0, 1.0, 0.0, 1.0, 0.0, 1.0, 0.0, 1.0, 0.0, 0.4091, 0.0, 1.0, 0.0, 1.0, 0.0, 0.4091, 0.3318, 0.4091, 1.0, 0.4091, 1.0, 1.0, 0.3318, 1.0, 0.3318, 0.0, 0.3318, 0.0, 0.3318, 0.0, 0.3318, 0.0, 1.0, 0.0, 1.0, 0.0, 1.0, 0.0, 1.0, 0.0, 0.3318, 0.4091, 0.3318, 1.0, 1.0, 1.0, 1.0, 0.4091, 1.0, 0.4091, 0.3318, 0.4091, 0.3318, 0.4091, 1.0, 0.4091, 0.3318, 0.4091, 1.0, 0.4091, 1.0, 0.4091, 0.3318, 0.4091, 0.3318, 0.4091, 0.3318, 1.0, 0.3318, 1.0, 0.3318, 0.4091, 1.0, 1.0, 1.0, 0.4091, 1.0, 0.4091, 1.0, 1.0, 0.3318, 0.4091, 0.3318, 0.0, 0.3318, 0.0, 0.3318, 0.4091, 1.0, 0.0, 1.0, 0.0, 1.0, 0.0, 1.0, 0.0, 0.3318, 0.0, 0.3318, 0.4091, 0.3318, 0.4091, 0.3318, 0.0, 1.0, 0.0, 1.0, 0.4091, 1.0, 0.4091, 1.0, 0.0, 0.3318, 0.0, 0.3318, 0.0, 0.3318, 0.0, 0.3318, 0.0, 1.0, 1.0, 0.3318, 1.0, 0.3318, 1.0, 1.0, 1.0, 0.3318, 0.0, 1.0, 0.0, 1.0, 0.4091, 0.3318, 0.4091, 0.3318, 0.0, 0.3318, 0.0, 0.3318, 0.0, 0.3318, 0.0, 0.3318, 0.0, 0.3318, 0.4091, 1.0, 0.4091, 1.0, 0.0, 1.0, 0.0, 1.0, 0.0, 1.0, 0.0, 1.0, 0.0, 1.0, 0.0, 1.0, 0.0, 1.0, 0.0, 1.0, 0.0, 0.3318, 0.0, 0.3318, 0.4091, 0.3318, 0.4091, 0.3318, 0.0, 0.3318, 0.4091, 0.3318, 0.0, 0.3318, 0.0, 0.3318, 0.4091, 1.0, 0.4091, 1.0, 0.0, 1.0, 0.0, 1.0, 0.4091, 1.0, 0.0, 1.0, 0.4091, 1.0, 0.4091, 1.0, 0.0, 0.3318, 0.0, 0.3318, 0.0, 0.3318, 0.0, 0.3318, 0.0, 0.3318, 0.0, 0.3318, 0.0, 1.0, 0.0, 1.0, 0.0, 0.3318, 0.0, 1.0, 0.0, 1.0, 0.0, 0.3318, 0.0, 0.3318, 0.0, 0.3318, 0.0, 0.3318, 0.0, 0.3318, 0.0, 1.0, 0.0, 1.0, 0.0, 1.0, 0.0, 1.0, 0.0, 1.0, 0.0, 0.3318, 0.0, 0.3318, 0.0, 1.0, 0.0, 0.3318, 0.0, 1.0, 0.0, 1.0, 0.0, 0.3318, 0.0, 0.3318, 0.0, 0.3318, 0.0, 0.3318, 0.0, 0.3318, 0.0, 0.3318, 0.0, 0.3318, 0.0, 0.3318, 0.0, 0.3318, 0.0, 0.3318, 0.0, 0.3318, 0.0, 0.3318, 0.0, 0.3318, 0.0, 0.3318, 0.0, 0.3318, 0.0, 0.3318, 0.0, 0.3318, 0.0, 0.3318, 0.0, 0.3318, 0.0, 0.3318, 0.0, 0.3318, 0.0, 0.3318, 0.0, 0.3318, 0.0, 0.3318, 0.0, 0.3318, 0.0])
me_plane.update()
me_cube_001 = bpy.data.meshes.new('Cube.001')
me_cube_001.from_pydata([(-0.3229, 1.095, -0.315), (-0.3229, -1.088, -0.315), (-0.3229, -1.02, -0.02873), (-0.3229, -1.088, -0.09195), (-0.3229, -1.054, -0.0372), (-0.3229, -1.079, -0.06034), (-0.3229, 1.095, -0.09195), (-0.3229, 1.027, -0.02873), (-0.3229, 1.086, -0.06034), (-0.3229, 1.061, -0.0372), (1.054, -1.02, -0.09195), (0.9879, -1.088, -0.09195), (0.9879, -1.02, -0.02873), (1.045, -1.054, -0.09195), (1.045, -1.02, -0.06038), (1.036, -1.053, -0.06172), (0.9879, -1.079, -0.06038), (1.021, -1.079, -0.09195), (1.019, -1.07, -0.06172), (1.021, -1.02, -0.03717), (0.9879, -1.054, -0.03717), (1.019, -1.053, -0.04538), (0.9879, 1.095, -0.09195), (1.054, 1.027, -0.09195), (0.9879, 1.027, -0.02873), (1.021, 1.086, -0.09195), (0.9879, 1.086, -0.06038), (1.019, 1.077, -0.06172), (1.045, 1.027, -0.06038), (1.045, 1.061, -0.09195), (1.036, 1.06, -0.06172), (0.9879, 1.061, -0.03717), (1.021, 1.027, -0.03717), (1.019, 1.06, -0.04538), (1.054, 1.027, -0.315), (0.9879, 1.095, -0.315), (1.045, 1.061, -0.315), (1.021, 1.086, -0.315), (0.9879, -1.088, -0.315), (1.054, -1.02, -0.315), (1.021, -1.079, -0.315), (1.045, -1.054, -0.315), (-0.3229, 1.162, -0.315), (-0.3229, -1.156, -0.315), (-0.3229, -1.029, 0.03449), (-0.3229, -1.156, -0.08363), (-0.3229, -1.089, 0.01949), (-0.3229, -1.14, -0.02762), (-0.3229, 1.162, -0.08363), (-0.3229, 1.036, 0.03449), (-0.3229, 1.146, -0.02762), (-0.3229, 1.096, 0.01949), (1.12, -1.029, -0.08362), (0.9966, -1.156, -0.08361), (0.9966, -1.029, 0.0345), (1.104, -1.089, -0.08394), (1.104, -1.029, -0.028), (1.09, -1.085, -0.03196), (0.9962, -1.14, -0.028), (1.055, -1.14, -0.08394), (1.05, -1.125, -0.03196), (1.055, -1.029, 0.01963), (0.9962, -1.089, 0.01962), (1.05, -1.085, 0.006131), (0.9966, 1.162, -0.08361), (1.12, 1.036, -0.08362), (0.9966, 1.036, 0.0345), (1.055, 1.147, -0.08394), (0.9962, 1.147, -0.028), (1.05, 1.132, -0.03196), (1.104, 1.036, -0.028), (1.104, 1.096, -0.08394), (1.09, 1.091, -0.03196), (0.9962, 1.096, 0.01962), (1.055, 1.036, 0.01963), (1.05, 1.091, 0.006131), (1.12, 1.036, -0.315), (0.9965, 1.162, -0.315), (1.104, 1.096, -0.315), (1.055, 1.146, -0.315), (0.9965, -1.156, -0.315), (1.12, -1.029, -0.315), (1.055, -1.14, -0.315), (1.104, -1.089, -0.315), (-0.1363, 1.027, -0.02873), (-0.1363, 1.061, -0.0372), (-0.1363, 1.086, -0.06035), (-0.1363, 1.095, -0.09195), (-0.1363, -1.02, -0.02873), (-0.1363, -1.054, -0.0372), (-0.1363, -1.079, -0.06035), (-0.1363, -1.088, -0.09195), (-0.1363, -1.088, -0.315), (-0.1363, 1.095, -0.315), (-0.135, 1.036, 0.03449), (-0.1351, 1.096, 0.01951), (-0.1351, 1.146, -0.02767), (-0.135, 1.162, -0.08363), (-0.135, -1.029, 0.03449), (-0.1351, -1.089, 0.01951), (-0.1351, -1.14, -0.02767), (-0.135, -1.156, -0.08363), (-0.1351, -1.156, -0.315), (-0.1351, 1.162, -0.315), (-0.135, 1.035, 0.02763), (-0.1926, 1.043, 0.08302), (-0.1379, 1.038, 0.04474), (-0.146, 1.04, 0.06018), (-0.1588, 1.041, 0.07244), (-0.1748, 1.043, 0.0803), (-0.1351, -1.085, 0.01255), (-0.1927, -1.115, 0.06189), (-0.1379, -1.094, 0.0278), (-0.1461, -1.103, 0.04155), (-0.1588, -1.11, 0.05247), (-0.1749, -1.114, 0.05948), (-0.1351, -1.132, -0.03169), (-0.1927, -1.185, -0.003191), (-0.1379, -1.148, -0.02289), (-0.1461, -1.163, -0.01494), (-0.1588, -1.175, -0.008641), (-0.1749, -1.182, -0.00459), (-0.1926, -1.207, -0.07725), (-0.135, -1.148, -0.08453), (-0.1748, -1.205, -0.0776), (-0.1588, -1.196, -0.07864), (-0.146, -1.183, -0.08025), (-0.1379, -1.167, -0.08228), (-0.1351, -1.156, -0.315), (-0.1379, -1.172, -0.315), (-0.146, -1.186, -0.315), (-0.1588, -1.198, -0.315), (-0.1748, -1.205, -0.315), (-0.1927, 1.122, 0.06189), (-0.1351, 1.092, 0.01255), (-0.1749, 1.121, 0.05948), (-0.1588, 1.116, 0.05247), (-0.1461, 1.11, 0.04155), (-0.1379, 1.101, 0.0278), (-0.1927, 1.192, -0.003191), (-0.1351, 1.139, -0.03169), (-0.1749, 1.189, -0.00459), (-0.1588, 1.182, -0.008641), (-0.1461, 1.17, -0.01494), (-0.1379, 1.155, -0.02289), (-0.135, 1.155, -0.08453), (-0.1926, 1.214, -0.07725), (-0.1379, 1.173, -0.08228), (-0.146, 1.19, -0.08025), (-0.1588, 1.203, -0.07864), (-0.1748, 1.211, -0.0776), (-0.1926, -1.036, 0.08302), (-0.135, -1.028, 0.02763), (-0.1748, -1.036, 0.0803), (-0.1588, -1.035, 0.07244), (-0.146, -1.033, 0.06018), (-0.1379, -1.031, 0.04474), (-0.1926, 1.215, -0.315), (-0.1351, 1.162, -0.315), (-0.1748, 1.212, -0.315), (-0.1588, 1.205, -0.315), (-0.146, 1.193, -0.315), (-0.1379, 1.179, -0.315), (-0.3229, 1.039, 0.05211), (-0.2908, 1.043, 0.08301), (-0.3218, 1.04, 0.06011), (-0.3186, 1.041, 0.06756), (-0.3135, 1.042, 0.07396), (-0.3068, 1.042, 0.07887), (-0.2991, 1.043, 0.08196), (-0.2908, 1.122, 0.06188), (-0.3229, 1.105, 0.03434), (-0.2991, 1.122, 0.06094), (-0.3068, 1.12, 0.05819), (-0.3135, 1.117, 0.05381), (-0.3186, 1.114, 0.04811), (-0.3218, 1.11, 0.04147), (-0.2908, 1.192, -0.003158), (-0.3229, 1.162, -0.01904), (-0.2991, 1.191, -0.003697), (-0.3068, 1.188, -0.005282), (-0.3135, 1.183, -0.007806), (-0.3186, 1.177, -0.0111), (-0.3218, 1.17, -0.01493), (-0.2908, 1.214, -0.07725), (-0.3229, 1.181, -0.08131), (-0.2991, 1.213, -0.07739), (-0.3068, 1.21, -0.07779), (-0.3135, 1.205, -0.07844), (-0.3186, 1.198, -0.07928), (-0.3218, 1.19, -0.08026), (-0.3229, -1.098, 0.03435), (-0.2908, -1.115, 0.06188), (-0.3218, -1.103, 0.04147), (-0.3186, -1.107, 0.04811), (-0.3135, -1.11, 0.05381), (-0.3068, -1.113, 0.05819), (-0.2991, -1.115, 0.06094), (-0.2908, -1.036, 0.08301), (-0.3229, -1.032, 0.05212), (-0.2991, -1.036, 0.08196), (-0.3068, -1.036, 0.07887), (-0.3135, -1.035, 0.07396), (-0.3186, -1.034, 0.06757), (-0.3218, -1.033, 0.06011), (-0.3229, -1.155, -0.01904), (-0.2908, -1.185, -0.003158), (-0.3218, -1.163, -0.01493), (-0.3186, -1.17, -0.01109), (-0.3135, -1.176, -0.007805), (-0.3068, -1.181, -0.005282), (-0.2991, -1.184, -0.003697), (-0.3229, -1.174, -0.08131), (-0.2908, -1.207, -0.07725), (-0.3218, -1.183, -0.08026), (-0.3186, -1.191, -0.07928), (-0.3135, -1.198, -0.07844), (-0.3068, -1.203, -0.07779), (-0.2991, -1.206, -0.07739), (-0.2908, -1.208, -0.2842), (-0.3229, -1.175, -0.315), (-0.2991, -1.207, -0.2922), (-0.3068, -1.203, -0.2996), (-0.3135, -1.198, -0.306), (-0.3186, -1.191, -0.3109), (-0.3218, -1.183, -0.314), (-0.3229, 1.182, -0.315), (-0.2908, 1.215, -0.315), (-0.3218, 1.19, -0.315), (-0.3186, 1.198, -0.315), (-0.3135, 1.205, -0.315), (-0.3068, 1.21, -0.315), (-0.2991, 1.214, -0.315), (-0.1926, -1.208, -0.2842), (-0.1748, -1.205, -0.315), (-0.192, -1.208, -0.2922), (-0.1903, -1.208, -0.2996), (-0.1874, -1.207, -0.306), (-0.1837, -1.207, -0.3109), (-0.1794, -1.206, -0.314)], [], [(91, 11, 38, 92), (87, 6, 0, 93), (10, 23, 34, 39), (10, 13, 15, 14), (13, 17, 18, 15), (11, 16, 18, 17), (16, 20, 21, 18), (12, 19, 21, 20), (19, 14, 15, 21), (15, 18, 21), (22, 25, 27, 26), (25, 29, 30, 27), (23, 28, 30, 29), (28, 32, 33, 30), (24, 31, 33, 32), (31, 26, 27, 33), (27, 30, 33), (84, 7, 9, 85), (85, 9, 8, 86), (86, 8, 6, 87), (12, 24, 32, 19), (19, 32, 28, 14), (14, 28, 23, 10), (88, 12, 20, 89), (89, 20, 16, 90), (90, 16, 11, 91), (10, 39, 41, 13), (13, 41, 40, 17), (17, 40, 38, 11), (34, 23, 29, 36), (36, 29, 25, 37), (37, 25, 22, 35), (84, 24, 12, 88), (101, 102, 80, 53), (133, 139, 177, 170), (52, 81, 76, 65), (52, 56, 57, 55), (55, 57, 60, 59), (53, 59, 60, 58), (58, 60, 63, 62), (54, 62, 63, 61), (61, 63, 57, 56), (57, 63, 60), (64, 68, 69, 67), (67, 69, 72, 71), (65, 71, 72, 70), (70, 72, 75, 74), (66, 74, 75, 73), (73, 75, 69, 68), (69, 75, 72), (96, 97, 145, 140), (206, 213, 122, 117), (54, 61, 74, 66), (61, 56, 70, 74), (56, 52, 65, 70), (98, 99, 62, 54), (99, 100, 58, 62), (100, 101, 53, 58), (52, 55, 83, 81), (55, 59, 82, 83), (59, 53, 80, 82), (76, 78, 71, 65), (78, 79, 67, 71), (79, 77, 64, 67), (94, 98, 54, 66), (9, 7, 49, 51), (8, 9, 51, 50), (6, 8, 50, 48), (2, 4, 46, 44), (4, 5, 47, 46), (5, 3, 45, 47), (41, 39, 81, 83), (40, 41, 83, 82), (38, 40, 82, 80), (34, 36, 78, 76), (36, 37, 79, 78), (37, 35, 77, 79), (7, 2, 44, 49), (3, 1, 43, 45), (92, 38, 80, 102), (0, 6, 48, 42), (93, 0, 42, 103), (39, 34, 76, 81), (35, 93, 103, 77), (1, 92, 102, 43), (164, 198, 151, 105), (42, 48, 185, 226), (198, 192, 111, 151), (47, 45, 212, 205), (68, 64, 97, 96), (73, 68, 96, 95), (66, 73, 95, 94), (64, 77, 103, 97), (46, 47, 205, 191), (7, 84, 88, 2), (5, 90, 91, 3), (4, 89, 90, 5), (2, 88, 89, 4), (26, 86, 87, 22), (31, 85, 86, 26), (24, 84, 85, 31), (22, 87, 93, 35), (3, 91, 92, 1), (132, 124, 122, 233, 235, 236, 237, 238, 239, 234), (94, 95, 134, 104), (95, 96, 140, 134), (97, 103, 158, 145), (98, 94, 104, 152), (43, 102, 128, 129, 130, 131, 132, 234, 220), (101, 100, 116, 123), (99, 98, 152, 110), (102, 101, 123, 128), (100, 99, 110, 116), (48, 50, 178, 185), (213, 219, 233, 122), (44, 46, 191, 199), (192, 206, 117, 111), (49, 44, 199, 163), (50, 51, 171, 178), (103, 42, 226, 228, 229, 230, 231, 232, 227, 157, 159, 160, 161, 162, 158), (139, 146, 184, 177), (45, 43, 220, 212), (146, 157, 227, 184), (152, 104, 106, 156), (156, 106, 107, 155), (155, 107, 108, 154), (154, 108, 109, 153), (153, 109, 105, 151), (123, 116, 118, 127), (127, 118, 119, 126), (126, 119, 120, 125), (125, 120, 121, 124), (124, 121, 117, 122), (116, 110, 112, 118), (118, 112, 113, 119), (119, 113, 114, 120), (120, 114, 115, 121), (121, 115, 111, 117), (110, 152, 156, 112), (112, 156, 155, 113), (113, 155, 154, 114), (114, 154, 153, 115), (115, 153, 151, 111), (146, 139, 141, 150), (150, 141, 142, 149), (149, 142, 143, 148), (148, 143, 144, 147), (147, 144, 140, 145), (139, 133, 135, 141), (141, 135, 136, 142), (142, 136, 137, 143), (143, 137, 138, 144), (144, 138, 134, 140), (133, 105, 109, 135), (135, 109, 108, 136), (136, 108, 107, 137), (137, 107, 106, 138), (138, 106, 104, 134), (157, 146, 150, 159), (159, 150, 149, 160), (160, 149, 148, 161), (161, 148, 147, 162), (162, 147, 145, 158), (128, 123, 127, 129), (129, 127, 126, 130), (130, 126, 125, 131), (131, 125, 124, 132), (105, 133, 170, 164), (164, 170, 172, 169), (169, 172, 173, 168), (168, 173, 174, 167), (167, 174, 175, 166), (166, 175, 176, 165), (165, 176, 171, 163), (170, 177, 179, 172), (172, 179, 180, 173), (173, 180, 181, 174), (174, 181, 182, 175), (175, 182, 183, 176), (176, 183, 178, 171), (177, 184, 186, 179), (179, 186, 187, 180), (180, 187, 188, 181), (181, 188, 189, 182), (182, 189, 190, 183), (183, 190, 185, 178), (192, 198, 200, 197), (197, 200, 201, 196), (196, 201, 202, 195), (195, 202, 203, 194), (194, 203, 204, 193), (193, 204, 199, 191), (206, 192, 197, 211), (211, 197, 196, 210), (210, 196, 195, 209), (209, 195, 194, 208), (208, 194, 193, 207), (207, 193, 191, 205), (213, 206, 211, 218), (218, 211, 210, 217), (217, 210, 209, 216), (216, 209, 208, 215), (215, 208, 207, 214), (214, 207, 205, 212), (198, 164, 169, 200), (200, 169, 168, 201), (201, 168, 167, 202), (202, 167, 166, 203), (203, 166, 165, 204), (204, 165, 163, 199), (219, 213, 218, 221), (221, 218, 217, 222), (222, 217, 216, 223), (223, 216, 215, 224), (224, 215, 214, 225), (225, 214, 212, 220), (184, 227, 232, 186), (186, 232, 231, 187), (187, 231, 230, 188), (188, 230, 229, 189), (189, 229, 228, 190), (190, 228, 226, 185), (220, 234, 239, 225), (225, 239, 238, 224), (224, 238, 237, 223), (223, 237, 236, 222), (222, 236, 235, 221), (221, 235, 233, 219), (51, 49, 163, 171)])
me_cube_001.polygons.foreach_set('use_smooth', [True] * 229)
_uv = me_cube_001.uv_layers.new(name='UVMap')
_uv.uv.foreach_set('vector', [0.1589, 0.75, 0.363, 0.75, 0.363, 0.75, 0.1589, 0.75, 0.1589, 0.5, 0.125, 0.5, 0.125, 0.5, 0.1589, 0.5, 0.375, 0.7423, 0.375, 0.5077, 0.375, 0.5077, 0.375, 0.7423, 0.375, 0.7423, 0.375, 0.7461, 0.375, 0.746, 0.375, 0.7423, 0.375, 0.7461, 0.369, 0.75, 0.3688, 0.75, 0.375, 0.746, 0.363, 0.75, 0.363, 0.75, 0.3688, 0.75, 0.369, 0.75, 0.363, 0.75, 0.363, 0.7461, 0.3688, 0.746, 0.3688, 0.75, 0.363, 0.7423, 0.369, 0.7423, 0.3688, 0.746, 0.363, 0.7461, 0.369, 0.7423, 0.375, 0.7423, 0.375, 0.746, 0.3688, 0.746, 0.375, 0.746, 0.3688, 0.75, 0.3688, 0.746, 0.363, 0.5, 0.369, 0.5, 0.3688, 0.5, 0.363, 0.5, 0.369, 0.5, 0.375, 0.5039, 0.375, 0.504, 0.3688, 0.5, 0.375, 0.5077, 0.375, 0.5077, 0.375, 0.504, 0.375, 0.5039, 0.375, 0.5077, 0.369, 0.5077, 0.3688, 0.504, 0.375, 0.504, 0.363, 0.5077, 0.363, 0.5039, 0.3688, 0.504, 0.369, 0.5077, 0.363, 0.5039, 0.363, 0.5, 0.3688, 0.5, 0.3688, 0.504, 0.3688, 0.5, 0.375, 0.504, 0.3688, 0.504, 0.1589, 0.5077, 0.125, 0.5077, 0.125, 0.5039, 0.1589, 0.5039, 0.1589, 0.5039, 0.125, 0.5039, 0.125, 0.5, 0.1589, 0.5, 0.1589, 0.5, 0.125, 0.5, 0.125, 0.5, 0.1589, 0.5, 0.363, 0.7423, 0.363, 0.5077, 0.369, 0.5077, 0.369, 0.7423, 0.369, 0.7423, 0.369, 0.5077, 0.375, 0.5077, 0.375, 0.7423, 0.375, 0.7423, 0.375, 0.5077, 0.375, 0.5077, 0.375, 0.7423, 0.1589, 0.7423, 0.363, 0.7423, 0.363, 0.7461, 0.1589, 0.7461, 0.1589, 0.7461, 0.363, 0.7461, 0.363, 0.75, 0.1589, 0.75, 0.1589, 0.75, 0.363, 0.75, 0.363, 0.75, 0.1589, 0.75, 0.375, 0.7423, 0.375, 0.7423, 0.375, 0.7461, 0.375, 0.7461, 0.375, 0.7461, 0.375, 0.7461, 0.369, 0.75, 0.369, 0.75, 0.369, 0.75, 0.369, 0.75, 0.363, 0.75, 0.363, 0.75, 0.375, 0.5077, 0.375, 0.5077, 0.375, 0.5039, 0.375, 0.5039, 0.375, 0.5039, 0.375, 0.5039, 0.369, 0.5, 0.369, 0.5, 0.369, 0.5, 0.369, 0.5, 0.363, 0.5, 0.363, 0.5, 0.1589, 0.5077, 0.363, 0.5077, 0.363, 0.7423, 0.1589, 0.7423, 0.1589, 0.75, 0.1589, 0.75, 0.363, 0.75, 0.363, 0.75, 0.1485, 0.5039, 0.1485, 0.5, 0.1308, 0.5, 0.1308, 0.5039, 0.375, 0.7423, 0.375, 0.7423, 0.375, 0.5077, 0.375, 0.5077, 0.375, 0.7423, 0.375, 0.7423, 0.375, 0.746, 0.375, 0.7461, 0.375, 0.7461, 0.375, 0.746, 0.3688, 0.75, 0.369, 0.75, 0.363, 0.75, 0.369, 0.75, 0.3688, 0.75, 0.363, 0.75, 0.363, 0.75, 0.3688, 0.75, 0.3688, 0.746, 0.363, 0.7461, 0.363, 0.7423, 0.363, 0.7461, 0.3688, 0.746, 0.369, 0.7423, 0.369, 0.7423, 0.3688, 0.746, 0.375, 0.746, 0.375, 0.7423, 0.375, 0.746, 0.3688, 0.746, 0.3688, 0.75, 0.363, 0.5, 0.363, 0.5, 0.3688, 0.5, 0.369, 0.5, 0.369, 0.5, 0.3688, 0.5, 0.375, 0.504, 0.375, 0.5039, 0.375, 0.5077, 0.375, 0.5039, 0.375, 0.504, 0.375, 0.5077, 0.375, 0.5077, 0.375, 0.504, 0.3688, 0.504, 0.369, 0.5077, 0.363, 0.5077, 0.369, 0.5077, 0.3688, 0.504, 0.363, 0.5039, 0.363, 0.5039, 0.3688, 0.504, 0.3688, 0.5, 0.363, 0.5, 0.3688, 0.5, 0.3688, 0.504, 0.375, 0.504, 0.1589, 0.5, 0.1589, 0.5, 0.1589, 0.5, 0.1589, 0.5, 0.1308, 0.75, 0.1308, 0.75, 0.1485, 0.75, 0.1485, 0.75, 0.363, 0.7423, 0.369, 0.7423, 0.369, 0.5077, 0.363, 0.5077, 0.369, 0.7423, 0.375, 0.7423, 0.375, 0.5077, 0.369, 0.5077, 0.375, 0.7423, 0.375, 0.7423, 0.375, 0.5077, 0.375, 0.5077, 0.1589, 0.7423, 0.1589, 0.7461, 0.363, 0.7461, 0.363, 0.7423, 0.1589, 0.7461, 0.1589, 0.75, 0.363, 0.75, 0.363, 0.7461, 0.1589, 0.75, 0.1589, 0.75, 0.363, 0.75, 0.363, 0.75, 0.375, 0.7423, 0.375, 0.7461, 0.375, 0.7461, 0.375, 0.7423, 0.375, 0.7461, 0.369, 0.75, 0.369, 0.75, 0.375, 0.7461, 0.369, 0.75, 0.363, 0.75, 0.363, 0.75, 0.369, 0.75, 0.375, 0.5077, 0.375, 0.5039, 0.375, 0.5039, 0.375, 0.5077, 0.375, 0.5039, 0.369, 0.5, 0.369, 0.5, 0.375, 0.5039, 0.369, 0.5, 0.363, 0.5, 0.363, 0.5, 0.369, 0.5, 0.1589, 0.5077, 0.1589, 0.7423, 0.363, 0.7423, 0.363, 0.5077, 0.125, 0.5039, 0.125, 0.5077, 0.125, 0.5077, 0.125, 0.5039, 0.125, 0.5, 0.125, 0.5039, 0.125, 0.5039, 0.125, 0.5, 0.125, 0.5, 0.125, 0.5, 0.125, 0.5, 0.125, 0.5, 0.125, 0.7423, 0.125, 0.7461, 0.125, 0.7461, 0.125, 0.7423, 0.125, 0.7461, 0.125, 0.75, 0.125, 0.75, 0.125, 0.7461, 0.125, 0.75, 0.125, 0.75, 0.125, 0.75, 0.125, 0.75, 0.375, 0.7461, 0.375, 0.7423, 0.375, 0.7423, 0.375, 0.7461, 0.369, 0.75, 0.375, 0.7461, 0.375, 0.7461, 0.369, 0.75, 0.363, 0.75, 0.369, 0.75, 0.369, 0.75, 0.363, 0.75, 0.375, 0.5077, 0.375, 0.5039, 0.375, 0.5039, 0.375, 0.5077, 0.375, 0.5039, 0.369, 0.5, 0.369, 0.5, 0.375, 0.5039, 0.369, 0.5, 0.363, 0.5, 0.363, 0.5, 0.369, 0.5, 0.125, 0.5077, 0.125, 0.7423, 0.125, 0.7423, 0.125, 0.5077, 0.125, 0.75, 0.125, 0.75, 0.125, 0.75, 0.125, 0.75, 0.1589, 0.75, 0.363, 0.75, 0.363, 0.75, 0.1589, 0.75, 0.125, 0.5, 0.125, 0.5, 0.125, 0.5, 0.125, 0.5, 0.1589, 0.5, 0.125, 0.5, 0.125, 0.5, 0.1589, 0.5, 0.375, 0.7423, 0.375, 0.5077, 0.375, 0.5077, 0.375, 0.7423, 0.363, 0.5, 0.1589, 0.5, 0.1589, 0.5, 0.363, 0.5, 0.125, 0.75, 0.1589, 0.75, 0.1589, 0.75, 0.125, 0.75, 0.1308, 0.5077, 0.1308, 0.7423, 0.1485, 0.7423, 0.1485, 0.5077, 0.125, 0.5, 0.125, 0.5, 0.125, 0.5, 0.125, 0.5, 0.1308, 0.7423, 0.1308, 0.7461, 0.1485, 0.7461, 0.1485, 0.7423, 0.125, 0.75, 0.125, 0.75, 0.125, 0.75, 0.125, 0.75, 0.363, 0.5, 0.363, 0.5, 0.1589, 0.5, 0.1589, 0.5, 0.363, 0.5039, 0.363, 0.5, 0.1589, 0.5, 0.1589, 0.5039, 0.363, 0.5077, 0.363, 0.5039, 0.1589, 0.5039, 0.1589, 0.5077, 0.363, 0.5, 0.363, 0.5, 0.1589, 0.5, 0.1589, 0.5, 0.125, 0.7461, 0.125, 0.75, 0.125, 0.75, 0.125, 0.7461, 0.125, 0.5077, 0.1589, 0.5077, 0.1589, 0.7423, 0.125, 0.7423, 0.125, 0.75, 0.1589, 0.75, 0.1589, 0.75, 0.125, 0.75, 0.125, 0.7461, 0.1589, 0.7461, 0.1589, 0.75, 0.125, 0.75, 0.125, 0.7423, 0.1589, 0.7423, 0.1589, 0.7461, 0.125, 0.7461, 0.363, 0.5, 0.1589, 0.5, 0.1589, 0.5, 0.363, 0.5, 0.363, 0.5039, 0.1589, 0.5039, 0.1589, 0.5, 0.363, 0.5, 0.363, 0.5077, 0.1589, 0.5077, 0.1589, 0.5039, 0.363, 0.5039, 0.363, 0.5, 0.1589, 0.5, 0.1589, 0.5, 0.363, 0.5, 0.125, 0.75, 0.1589, 0.75, 0.1589, 0.75, 0.125, 0.75, 0.1517, 0.75, 0.1517, 0.75, 0.1485, 0.75, 0.1485, 0.75, 0.1486, 0.75, 0.1489, 0.75, 0.1488, 0.75, 0.1501, 0.75, 0.1509, 0.75, 0.1517, 0.75, 0.1589, 0.5077, 0.1589, 0.5039, 0.1589, 0.504, 0.1589, 0.5077, 0.1589, 0.5039, 0.1589, 0.5, 0.1589, 0.5001, 0.1589, 0.5038, 0.1589, 0.5, 0.1589, 0.5, 0.1589, 0.5, 0.1589, 0.5, 0.1589, 0.7423, 0.1589, 0.5077, 0.1589, 0.5077, 0.1589, 0.7423, 0.125, 0.75, 0.1589, 0.75, 0.1589, 0.75, 0.1587, 0.75, 0.1582, 0.75, 0.1546, 0.75, 0.1517, 0.75, 0.1517, 0.75, 0.125, 0.75, 0.1589, 0.75, 0.1589, 0.75, 0.1589, 0.75, 0.1589, 0.75, 0.1589, 0.7461, 0.1589, 0.7423, 0.1589, 0.7423, 0.1589, 0.746, 0.1589, 0.75, 0.1589, 0.75, 0.1589, 0.75, 0.1589, 0.75, 0.1589, 0.75, 0.1589, 0.7461, 0.1589, 0.7462, 0.1589, 0.7499, 0.125, 0.5, 0.125, 0.5, 0.125, 0.5, 0.125, 0.5, 0.1308, 0.75, 0.1308, 0.75, 0.1485, 0.75, 0.1485, 0.75, 0.125, 0.7423, 0.125, 0.7461, 0.125, 0.7461, 0.125, 0.7423, 0.1308, 0.7461, 0.1308, 0.75, 0.1485, 0.75, 0.1485, 0.7461, 0.125, 0.5077, 0.125, 0.7423, 0.125, 0.7423, 0.125, 0.5077, 0.125, 0.5, 0.125, 0.5039, 0.125, 0.5039, 0.125, 0.5, 0.1589, 0.5, 0.125, 0.5, 0.125, 0.5, 0.1251, 0.5, 0.1253, 0.5, 0.1256, 0.5, 0.1279, 0.5, 0.1293, 0.5, 0.1308, 0.5, 0.1485, 0.5, 0.1517, 0.5, 0.1546, 0.5, 0.1582, 0.5, 0.1587, 0.5, 0.1589, 0.5, 0.1485, 0.5, 0.1485, 0.5, 0.1308, 0.5, 0.1308, 0.5, 0.125, 0.75, 0.125, 0.75, 0.125, 0.75, 0.125, 0.75, 0.1485, 0.5, 0.1485, 0.5, 0.1308, 0.5, 0.1308, 0.5, 0.1589, 0.7423, 0.1589, 0.5077, 0.1589, 0.5077, 0.1589, 0.7423, 0.1589, 0.7423, 0.1589, 0.5077, 0.1589, 0.5077, 0.1589, 0.7423, 0.1589, 0.7423, 0.1589, 0.5077, 0.1546, 0.5078, 0.1546, 0.7422, 0.1546, 0.7422, 0.1546, 0.5078, 0.1517, 0.5078, 0.1517, 0.7422, 0.1517, 0.7422, 0.1517, 0.5078, 0.1485, 0.5077, 0.1485, 0.7423, 0.1589, 0.75, 0.1589, 0.75, 0.1589, 0.75, 0.1589, 0.75, 0.1589, 0.75, 0.1589, 0.75, 0.1589, 0.75, 0.1589, 0.75, 0.1589, 0.75, 0.1589, 0.75, 0.1546, 0.7499, 0.1546, 0.75, 0.1546, 0.75, 0.1546, 0.7499, 0.1517, 0.75, 0.1517, 0.75, 0.1517, 0.75, 0.1517, 0.75, 0.1485, 0.75, 0.1485, 0.75, 0.1589, 0.7499, 0.1589, 0.7462, 0.1589, 0.7461, 0.1589, 0.75, 0.1589, 0.75, 0.1589, 0.7461, 0.1589, 0.7461, 0.1589, 0.75, 0.1589, 0.75, 0.1589, 0.7461, 0.1546, 0.7461, 0.1546, 0.7499, 0.1546, 0.7499, 0.1546, 0.7461, 0.1517, 0.7461, 0.1517, 0.75, 0.1517, 0.75, 0.1517, 0.7461, 0.1485, 0.7461, 0.1485, 0.75, 0.1589, 0.746, 0.1589, 0.7423, 0.1589, 0.7423, 0.1589, 0.7461, 0.1589, 0.7461, 0.1589, 0.7423, 0.1589, 0.7423, 0.1589, 0.7461, 0.1589, 0.7461, 0.1589, 0.7423, 0.1546, 0.7422, 0.1546, 0.7461, 0.1546, 0.7461, 0.1546, 0.7422, 0.1517, 0.7422, 0.1517, 0.7461, 0.1517, 0.7461, 0.1517, 0.7422, 0.1485, 0.7423, 0.1485, 0.7461, 0.1485, 0.5, 0.1485, 0.5, 0.1517, 0.5, 0.1517, 0.5, 0.1517, 0.5, 0.1517, 0.5, 0.1546, 0.5001, 0.1546, 0.5, 0.1546, 0.5, 0.1546, 0.5001, 0.1589, 0.5, 0.1589, 0.5, 0.1589, 0.5, 0.1589, 0.5, 0.1589, 0.5, 0.1589, 0.5, 0.1589, 0.5, 0.1589, 0.5, 0.1589, 0.5, 0.1589, 0.5, 0.1485, 0.5, 0.1485, 0.5039, 0.1517, 0.5039, 0.1517, 0.5, 0.1517, 0.5, 0.1517, 0.5039, 0.1546, 0.5039, 0.1546, 0.5001, 0.1546, 0.5001, 0.1546, 0.5039, 0.1589, 0.5039, 0.1589, 0.5, 0.1589, 0.5, 0.1589, 0.5039, 0.1589, 0.5039, 0.1589, 0.5, 0.1589, 0.5, 0.1589, 0.5039, 0.1589, 0.5038, 0.1589, 0.5001, 0.1485, 0.5039, 0.1485, 0.5077, 0.1517, 0.5078, 0.1517, 0.5039, 0.1517, 0.5039, 0.1517, 0.5078, 0.1546, 0.5078, 0.1546, 0.5039, 0.1546, 0.5039, 0.1546, 0.5078, 0.1589, 0.5077, 0.1589, 0.5039, 0.1589, 0.5039, 0.1589, 0.5077, 0.1589, 0.5077, 0.1589, 0.5039, 0.1589, 0.5039, 0.1589, 0.5077, 0.1589, 0.5077, 0.1589, 0.504, 0.1485, 0.5, 0.1485, 0.5, 0.1517, 0.5, 0.1517, 0.5, 0.1517, 0.5, 0.1517, 0.5, 0.1546, 0.5, 0.1546, 0.5, 0.1546, 0.5, 0.1546, 0.5, 0.1589, 0.5, 0.1582, 0.5, 0.1582, 0.5, 0.1589, 0.5, 0.1589, 0.5, 0.1587, 0.5, 0.1587, 0.5, 0.1589, 0.5, 0.1589, 0.5, 0.1589, 0.5, 0.1589, 0.75, 0.1589, 0.75, 0.1589, 0.75, 0.1587, 0.75, 0.1587, 0.75, 0.1589, 0.75, 0.1589, 0.75, 0.1582, 0.75, 0.1582, 0.75, 0.1589, 0.75, 0.1546, 0.75, 0.1546, 0.75, 0.1546, 0.75, 0.1546, 0.75, 0.1517, 0.75, 0.1517, 0.75, 0.1485, 0.5077, 0.1485, 0.5039, 0.1308, 0.5039, 0.1308, 0.5077, 0.1308, 0.5077, 0.1308, 0.5039, 0.1293, 0.5039, 0.1293, 0.5077, 0.1293, 0.5077, 0.1293, 0.5039, 0.1279, 0.5039, 0.1279, 0.5078, 0.1279, 0.5078, 0.1279, 0.5039, 0.125, 0.5039, 0.125, 0.5078, 0.125, 0.5078, 0.125, 0.5039, 0.125, 0.5039, 0.125, 0.5077, 0.125, 0.5077, 0.125, 0.5039, 0.125, 0.5039, 0.125, 0.5077, 0.125, 0.5077, 0.125, 0.5039, 0.125, 0.5039, 0.125, 0.5077, 0.1308, 0.5039, 0.1308, 0.5, 0.1293, 0.5, 0.1293, 0.5039, 0.1293, 0.5039, 0.1293, 0.5, 0.1279, 0.5, 0.1279, 0.5039, 0.1279, 0.5039, 0.1279, 0.5, 0.125, 0.5001, 0.125, 0.5039, 0.125, 0.5039, 0.125, 0.5001, 0.125, 0.5, 0.125, 0.5039, 0.125, 0.5039, 0.125, 0.5, 0.125, 0.5, 0.125, 0.5039, 0.125, 0.5039, 0.125, 0.5, 0.125, 0.5, 0.125, 0.5039, 0.1308, 0.5, 0.1308, 0.5, 0.1293, 0.5, 0.1293, 0.5, 0.1293, 0.5, 0.1293, 0.5, 0.1279, 0.5, 0.1279, 0.5, 0.1279, 0.5, 0.1279, 0.5, 0.125, 0.5, 0.125, 0.5001, 0.125, 0.5001, 0.125, 0.5, 0.125, 0.5, 0.125, 0.5, 0.125, 0.5, 0.125, 0.5, 0.125, 0.5, 0.125, 0.5, 0.125, 0.5, 0.125, 0.5, 0.125, 0.5, 0.125, 0.5, 0.1308, 0.7461, 0.1308, 0.7423, 0.1293, 0.7423, 0.1293, 0.7461, 0.1293, 0.7461, 0.1293, 0.7423, 0.1279, 0.7422, 0.1279, 0.7461, 0.1279, 0.7461, 0.1279, 0.7422, 0.125, 0.7422, 0.125, 0.7461, 0.125, 0.7461, 0.125, 0.7422, 0.125, 0.7423, 0.125, 0.7461, 0.125, 0.7461, 0.125, 0.7423, 0.125, 0.7423, 0.125, 0.7461, 0.125, 0.7461, 0.125, 0.7423, 0.125, 0.7423, 0.125, 0.7461, 0.1308, 0.75, 0.1308, 0.7461, 0.1293, 0.7461, 0.1293, 0.75, 0.1293, 0.75, 0.1293, 0.7461, 0.1279, 0.7461, 0.1279, 0.75, 0.1279, 0.75, 0.1279, 0.7461, 0.125, 0.7461, 0.125, 0.7499, 0.125, 0.7499, 0.125, 0.7461, 0.125, 0.7461, 0.125, 0.75, 0.125, 0.75, 0.125, 0.7461, 0.125, 0.7461, 0.125, 0.75, 0.125, 0.75, 0.125, 0.7461, 0.125, 0.7461, 0.125, 0.75, 0.1308, 0.75, 0.1308, 0.75, 0.1293, 0.75, 0.1293, 0.75, 0.1293, 0.75, 0.1293, 0.75, 0.1279, 0.75, 0.1279, 0.75, 0.1279, 0.75, 0.1279, 0.75, 0.125, 0.7499, 0.125, 0.75, 0.125, 0.75, 0.125, 0.7499, 0.125, 0.75, 0.125, 0.75, 0.125, 0.75, 0.125, 0.75, 0.125, 0.75, 0.125, 0.75, 0.125, 0.75, 0.125, 0.75, 0.125, 0.75, 0.125, 0.75, 0.1308, 0.7423, 0.1308, 0.5077, 0.1293, 0.5077, 0.1293, 0.7423, 0.1293, 0.7423, 0.1293, 0.5077, 0.1279, 0.5078, 0.1279, 0.7422, 0.1279, 0.7422, 0.1279, 0.5078, 0.125, 0.5078, 0.125, 0.7422, 0.125, 0.7422, 0.125, 0.5078, 0.125, 0.5077, 0.125, 0.7423, 0.125, 0.7423, 0.125, 0.5077, 0.125, 0.5077, 0.125, 0.7423, 0.125, 0.7423, 0.125, 0.5077, 0.125, 0.5077, 0.125, 0.7423, 0.1308, 0.75, 0.1308, 0.75, 0.1293, 0.75, 0.1293, 0.75, 0.1293, 0.75, 0.1293, 0.75, 0.1279, 0.75, 0.1279, 0.75, 0.1279, 0.75, 0.1279, 0.75, 0.125, 0.75, 0.1258, 0.75, 0.1258, 0.75, 0.125, 0.75, 0.125, 0.75, 0.1254, 0.75, 0.1254, 0.75, 0.125, 0.75, 0.125, 0.75, 0.1251, 0.75, 0.1251, 0.75, 0.125, 0.75, 0.125, 0.75, 0.125, 0.75, 0.1308, 0.5, 0.1308, 0.5, 0.1293, 0.5, 0.1293, 0.5, 0.1293, 0.5, 0.1293, 0.5, 0.1279, 0.5, 0.1279, 0.5, 0.1279, 0.5, 0.1279, 0.5, 0.1256, 0.5, 0.125, 0.5, 0.125, 0.5, 0.1256, 0.5, 0.1253, 0.5, 0.125, 0.5, 0.125, 0.5, 0.1253, 0.5, 0.1251, 0.5, 0.125, 0.5, 0.125, 0.5, 0.1251, 0.5, 0.125, 0.5, 0.125, 0.5, 0.125, 0.75, 0.1517, 0.75, 0.1509, 0.75, 0.1251, 0.75, 0.1251, 0.75, 0.1509, 0.75, 0.1501, 0.75, 0.1254, 0.75, 0.1254, 0.75, 0.1501, 0.75, 0.1488, 0.75, 0.1258, 0.75, 0.1258, 0.75, 0.1488, 0.75, 0.1489, 0.75, 0.1279, 0.75, 0.1279, 0.75, 0.1489, 0.75, 0.1486, 0.75, 0.1293, 0.75, 0.1293, 0.75, 0.1486, 0.75, 0.1485, 0.75, 0.1308, 0.75, 0.125, 0.5039, 0.125, 0.5077, 0.125, 0.5077, 0.125, 0.5039])
me_cube_001.update()
me_cube = bpy.data.meshes.new('Cube')
me_cube.from_pydata([(-1.0, -1.0, -0.4509), (-1.0, -1.0, 0.4509), (-1.0, 1.0, -0.4509), (-1.0, 1.0, 0.4509), (1.0, -1.0, -0.4509), (1.0, -1.0, 0.4509), (1.0, 1.0, -0.4509), (1.0, 1.0, 0.4509), (-0.69, 0.0, -0.69), (-0.69, 0.0, 0.69), (0.69, 0.0, -0.69), (0.69, 0.0, 0.69), (-1.478e-07, 0.69, -0.69), (-1.478e-07, 0.69, 0.69), (-1.478e-07, -0.69, -0.69), (-1.478e-07, -0.69, 0.69), (0.0, 0.0, 1.0), (0.0, 0.0, -1.0)], [], [(8, 9, 3, 2), (12, 13, 7, 6), (10, 11, 5, 4), (14, 15, 1, 0), (17, 10, 4, 14), (16, 9, 1, 15), (13, 3, 9, 16), (12, 6, 10, 17), (6, 7, 11, 10), (0, 1, 9, 8), (2, 12, 17, 8), (7, 13, 16, 11), (11, 16, 15, 5), (8, 17, 14, 0), (4, 5, 15, 14), (2, 3, 13, 12)])
me_cube.polygons.foreach_set('use_smooth', [True] * 16)
_uv = me_cube.uv_layers.new(name='UVMap')
_uv.uv.foreach_set('vector', [0.375, 0.125, 0.625, 0.125, 0.625, 0.25, 0.375, 0.25, 0.375, 0.375, 0.625, 0.375, 0.625, 0.5, 0.375, 0.5, 0.375, 0.625, 0.625, 0.625, 0.625, 0.75, 0.375, 0.75, 0.375, 0.875, 0.625, 0.875, 0.625, 1.0, 0.375, 1.0, 0.25, 0.625, 0.375, 0.625, 0.375, 0.75, 0.25, 0.75, 0.75, 0.625, 0.875, 0.625, 0.875, 0.75, 0.75, 0.75, 0.75, 0.5, 0.875, 0.5, 0.875, 0.625, 0.75, 0.625, 0.25, 0.5, 0.375, 0.5, 0.375, 0.625, 0.25, 0.625, 0.375, 0.5, 0.625, 0.5, 0.625, 0.625, 0.375, 0.625, 0.375, 0.0, 0.625, 0.0, 0.625, 0.125, 0.375, 0.125, 0.125, 0.5, 0.25, 0.5, 0.25, 0.625, 0.125, 0.625, 0.625, 0.5, 0.75, 0.5, 0.75, 0.625, 0.625, 0.625, 0.625, 0.625, 0.75, 0.625, 0.75, 0.75, 0.625, 0.75, 0.125, 0.625, 0.25, 0.625, 0.25, 0.75, 0.125, 0.75, 0.375, 0.75, 0.625, 0.75, 0.625, 0.875, 0.375, 0.875, 0.375, 0.25, 0.625, 0.25, 0.625, 0.375, 0.375, 0.375])
me_cube.update()
me_cube_002 = bpy.data.meshes.new('Cube.002')
me_cube_002.from_pydata([(-0.8542, -1.0, -0.8617), (-0.8542, -1.0, -0.7537), (-0.8542, 0.8576, -0.8617), (-0.8542, 0.8576, -0.7537), (1.0, 0.8576, -0.8617), (1.0, 0.8576, -0.7537), (-0.7559, 0.7729, -0.8617), (-0.7559, -1.0, -0.8617), (1.0, 0.7729, -0.8617), (-0.7559, -1.0, -0.8137), (-0.827, -1.0, -0.7537), (-0.7583, -1.0, -0.7982), (-0.7654, -1.0, -0.7837), (-0.7767, -1.0, -0.7713), (-0.7914, -1.0, -0.7618), (-0.8086, -1.0, -0.7558), (-0.7559, 0.7729, -0.8137), (-0.827, 0.8342, -0.7537), (-0.7583, 0.775, -0.7982), (-0.7654, 0.7811, -0.7837), (-0.7767, 0.7908, -0.7713), (-0.7914, 0.8035, -0.7618), (-0.8086, 0.8183, -0.7558), (1.0, 0.8342, -0.7537), (1.0, 0.7729, -0.8137), (1.0, 0.8183, -0.7558), (1.0, 0.8035, -0.7618), (1.0, 0.7908, -0.7713), (1.0, 0.7811, -0.7837), (1.0, 0.775, -0.7982)], [], [(0, 1, 3, 2), (2, 3, 5, 4), (3, 1, 10, 17), (5, 3, 17, 23), (4, 5, 23, 25, 26, 27, 28, 29, 24, 8), (7, 6, 16, 9), (2, 4, 8, 6), (6, 8, 24, 16), (0, 2, 6, 7), (9, 16, 18, 11), (11, 18, 19, 12), (12, 19, 20, 13), (13, 20, 21, 14), (14, 21, 22, 15), (15, 22, 17, 10), (16, 24, 29, 18), (18, 29, 28, 19), (19, 28, 27, 20), (20, 27, 26, 21), (21, 26, 25, 22), (22, 25, 23, 17), (1, 0, 7, 9, 11, 12, 13, 14, 15, 10)])
_uv = me_cube_002.uv_layers.new(name='UVMap')
_uv.uv.foreach_set('vector', [0.375, 0.0, 0.625, 0.0, 0.625, 0.25, 0.375, 0.25, 0.375, 0.25, 0.625, 0.25, 0.625, 0.5, 0.375, 0.5, 0.625, 0.25, 0.625, 0.0, 0.625, 0.0, 0.625, 0.25, 0.625, 0.5, 0.625, 0.25, 0.625, 0.25, 0.625, 0.5, 0.375, 0.5, 0.625, 0.5, 0.625, 0.5, 0.6234, 0.5, 0.6188, 0.5, 0.6114, 0.5, 0.5556, 0.5, 0.5221, 0.5, 0.4861, 0.5, 0.375, 0.5, 0.375, 0.0, 0.375, 0.25, 0.4861, 0.25, 0.4861, 0.0, 0.375, 0.25, 0.375, 0.5, 0.375, 0.5, 0.375, 0.25, 0.375, 0.25, 0.375, 0.5, 0.4861, 0.5, 0.4861, 0.25, 0.375, 0.0, 0.375, 0.25, 0.375, 0.25, 0.375, 0.0, 0.4861, 0.0, 0.4861, 0.25, 0.5221, 0.25, 0.5221, 0.0, 0.5221, 0.0, 0.5221, 0.25, 0.5556, 0.25, 0.5556, 0.0, 0.5556, 0.0, 0.5556, 0.25, 0.625, 0.25, 0.6114, 0.0, 0.6114, 0.0, 0.625, 0.25, 0.625, 0.25, 0.6188, 0.0, 0.6188, 0.0, 0.625, 0.25, 0.625, 0.25, 0.6234, 0.0, 0.6234, 0.0, 0.625, 0.25, 0.625, 0.25, 0.625, 0.0, 0.4861, 0.25, 0.4861, 0.5, 0.5221, 0.5, 0.5221, 0.25, 0.5221, 0.25, 0.5221, 0.5, 0.5556, 0.5, 0.5556, 0.25, 0.5556, 0.25, 0.5556, 0.5, 0.6114, 0.5, 0.625, 0.25, 0.625, 0.25, 0.6114, 0.5, 0.6188, 0.5, 0.625, 0.25, 0.625, 0.25, 0.6188, 0.5, 0.6234, 0.5, 0.625, 0.25, 0.625, 0.25, 0.6234, 0.5, 0.625, 0.5, 0.625, 0.25, 0.625, 0.0, 0.375, 0.0, 0.375, 0.0, 0.4861, 0.0, 0.5221, 0.0, 0.5556, 0.0, 0.6114, 0.0, 0.6188, 0.0, 0.6234, 0.0, 0.625, 0.0])
me_cube_002.update()
me_cube_016 = bpy.data.meshes.new('Cube.016')
me_cube_016.from_pydata([(-0.8167, -1.0, -0.8167), (-0.8167, -1.0, 0.8167), (-0.8167, 1.0, -0.8167), (-0.8167, 1.0, 0.8167), (0.8167, -1.0, -0.8167), (0.8167, -1.0, 0.8167), (0.8167, 1.0, -0.8167), (0.8167, 1.0, 0.8167), (-1.0, -1.0, -1.0), (-1.0, -1.0, 1.0), (-1.0, 1.0, 1.0), (-1.0, 1.0, -1.0), (1.0, 1.0, -1.0), (1.0, 1.0, 1.0), (1.0, -1.0, 1.0), (1.0, -1.0, -1.0)], [], [(8, 9, 10, 11), (7, 6, 4, 5), (12, 13, 14, 15), (3, 7, 5, 1), (11, 12, 15, 8), (13, 10, 9, 14), (0, 1, 9, 8), (3, 2, 11, 10), (2, 6, 12, 11), (7, 3, 10, 13), (6, 7, 13, 12), (5, 4, 15, 14), (4, 0, 8, 15), (1, 5, 14, 9), (6, 2, 0, 4), (2, 3, 1, 0)])
_uv = me_cube_016.uv_layers.new(name='UVMap')
_uv.uv.foreach_set('vector', [0.375, 0.0, 0.625, 0.0, 0.625, 0.25, 0.375, 0.25, 0.6021, 0.4771, 0.3979, 0.4771, 0.3979, 0.7729, 0.6021, 0.7729, 0.375, 0.5, 0.625, 0.5, 0.625, 0.75, 0.375, 0.75, 0.6021, 0.2729, 0.6021, 0.4771, 0.6021, 0.7729, 0.6021, 0.9771, 0.125, 0.5, 0.375, 0.5, 0.375, 0.75, 0.125, 0.75, 0.625, 0.5, 0.875, 0.5, 0.875, 0.75, 0.625, 0.75, 0.3979, 0.9771, 0.6021, 0.9771, 0.625, 1.0, 0.375, 1.0, 0.6021, 0.2729, 0.3979, 0.2729, 0.375, 0.25, 0.625, 0.25, 0.3979, 0.2729, 0.3979, 0.4771, 0.375, 0.5, 0.375, 0.25, 0.6021, 0.4771, 0.6021, 0.2729, 0.625, 0.25, 0.625, 0.5, 0.3979, 0.4771, 0.6021, 0.4771, 0.625, 0.5, 0.375, 0.5, 0.6021, 0.7729, 0.3979, 0.7729, 0.375, 0.75, 0.625, 0.75, 0.3979, 0.7729, 0.3979, 0.9771, 0.375, 1.0, 0.375, 0.75, 0.6021, 0.9771, 0.6021, 0.7729, 0.625, 0.75, 0.625, 1.0, 0.3979, 0.4771, 0.3979, 0.2729, 0.3979, 0.9771, 0.3979, 0.7729, 0.3979, 0.2729, 0.6021, 0.2729, 0.6021, 0.9771, 0.3979, 0.9771])
me_cube_016.update()
me_cube_018 = bpy.data.meshes.new('Cube.018')
me_cube_018.from_pydata([(-0.8167, -1.0, -0.8167), (-0.8167, -1.0, 0.8167), (-0.8167, 1.0, -0.8167), (-0.8167, 1.0, 0.8167), (0.8167, -1.0, -0.8167), (0.8167, -1.0, 0.8167), (0.8167, 1.0, -0.8167), (0.8167, 1.0, 0.8167), (-1.0, -1.0, -1.0), (-1.0, -1.0, 1.0), (-1.0, 1.0, 1.0), (-1.0, 1.0, -1.0), (1.0, 1.0, -1.0), (1.0, 1.0, 1.0), (1.0, -1.0, 1.0), (1.0, -1.0, -1.0)], [], [(8, 9, 10, 11), (7, 6, 4, 5), (12, 13, 14, 15), (3, 7, 5, 1), (11, 12, 15, 8), (13, 10, 9, 14), (0, 1, 9, 8), (3, 2, 11, 10), (2, 6, 12, 11), (7, 3, 10, 13), (6, 7, 13, 12), (5, 4, 15, 14), (4, 0, 8, 15), (1, 5, 14, 9), (6, 2, 0, 4), (2, 3, 1, 0)])
_uv = me_cube_018.uv_layers.new(name='UVMap')
_uv.uv.foreach_set('vector', [0.375, 0.0, 0.625, 0.0, 0.625, 0.25, 0.375, 0.25, 0.6021, 0.4771, 0.3979, 0.4771, 0.3979, 0.7729, 0.6021, 0.7729, 0.375, 0.5, 0.625, 0.5, 0.625, 0.75, 0.375, 0.75, 0.6021, 0.2729, 0.6021, 0.4771, 0.6021, 0.7729, 0.6021, 0.9771, 0.125, 0.5, 0.375, 0.5, 0.375, 0.75, 0.125, 0.75, 0.625, 0.5, 0.875, 0.5, 0.875, 0.75, 0.625, 0.75, 0.3979, 0.9771, 0.6021, 0.9771, 0.625, 1.0, 0.375, 1.0, 0.6021, 0.2729, 0.3979, 0.2729, 0.375, 0.25, 0.625, 0.25, 0.3979, 0.2729, 0.3979, 0.4771, 0.375, 0.5, 0.375, 0.25, 0.6021, 0.4771, 0.6021, 0.2729, 0.625, 0.25, 0.625, 0.5, 0.3979, 0.4771, 0.6021, 0.4771, 0.625, 0.5, 0.375, 0.5, 0.6021, 0.7729, 0.3979, 0.7729, 0.375, 0.75, 0.625, 0.75, 0.3979, 0.7729, 0.3979, 0.9771, 0.375, 1.0, 0.375, 0.75, 0.6021, 0.9771, 0.6021, 0.7729, 0.625, 0.75, 0.625, 1.0, 0.3979, 0.4771, 0.3979, 0.2729, 0.3979, 0.9771, 0.3979, 0.7729, 0.3979, 0.2729, 0.6021, 0.2729, 0.6021, 0.9771, 0.3979, 0.9771])
me_cube_018.update()
me_cube_020 = bpy.data.meshes.new('Cube.020')
me_cube_020.from_pydata([(-0.8167, 0.3113, 0.4084), (0.8167, 0.3113, 0.4084), (-0.8167, 0.3113, -0.4084), (0.8167, 0.3113, -0.4084), (-0.7341, 0.3113, -0.3258), (-0.7341, 0.3113, 0.3258), (0.7341, 0.3113, 0.3258), (0.7341, 0.3113, -0.3258), (-0.0001168, 0.3113, 0.4084), (-0.0001168, 0.3113, -0.4084), (-0.8167, 0.3113, 2.98e-08), (0.8167, 0.3113, 2.98e-08), (0.02531, 0.3113, 0.3258), (-0.02552, 0.3113, 0.3258), (-0.0001081, 0.3113, 0.3512), (-0.02552, 0.3113, -0.3258), (0.02531, 0.3113, -0.3258), (-0.0001081, 0.3113, -0.3512), (-0.7341, 0.3113, 0.02542), (-0.7341, 0.3113, -0.02542), (-0.7595, 0.3113, 2.98e-08), (0.7341, 0.3113, -0.02542), (0.7341, 0.3113, 0.02542), (0.7596, 0.3113, 2.98e-08), (0.02531, 0.3113, -0.02542), (-0.02552, 0.3113, -0.02542), (-0.02552, 0.3113, 0.02542), (0.02531, 0.3113, 0.02542), (-0.8167, -0.3113, 2.98e-08), (-0.8167, -0.3113, 0.4084), (-0.0001168, -0.3113, 0.4084), (0.8167, -0.3113, 2.98e-08), (0.8167, -0.3113, -0.4084), (-0.0001168, -0.3113, -0.4084), (-0.8167, -0.3113, -0.4084), (-0.7341, -0.3113, 0.3258), (-0.7341, -0.3113, -0.3258), (0.8167, -0.3113, 0.4084), (0.7341, -0.3113, 0.3258), (0.7341, -0.3113, -0.3258), (-0.0001081, -0.3113, 0.3512), (0.02531, -0.3113, 0.3258), (-0.02552, -0.3113, 0.3258), (-0.0001081, -0.3113, -0.3512), (-0.02552, -0.3113, -0.3258), (0.02531, -0.3113, -0.3258), (-0.7595, -0.3113, 2.98e-08), (-0.7341, -0.3113, 0.02542), (-0.7341, -0.3113, -0.02542), (0.7596, -0.3113, 2.98e-08), (0.7341, -0.3113, -0.02542), (0.7341, -0.3113, 0.02542), (0.02531, -0.3113, 0.02542), (0.02531, -0.3113, -0.02542), (-0.02552, -0.3113, -0.02542), (-0.02552, -0.3113, 0.02542), (0.02531, -0.00275, -0.02542), (0.02531, -0.00275, -0.3258), (-0.02552, -0.00275, -0.3258), (-0.02552, -0.00275, -0.02542), (0.02531, -0.00275, 0.3258), (0.02531, -0.00275, 0.02542), (-0.02552, -0.00275, 0.02542), (-0.02552, -0.00275, 0.3258), (-0.7341, -0.00275, -0.02542), (-0.7341, -0.00275, 0.02542), (0.7341, -0.00275, -0.02542), (0.7341, -0.00275, 0.02542), (-0.7341, -0.00275, 0.3258), (0.7341, -0.00275, 0.3258), (-0.7341, -0.00275, -0.3258), (0.7341, -0.00275, -0.3258), (0.02531, 0.002753, -0.02542), (0.02531, 0.002753, -0.3258), (-0.02552, 0.002753, -0.3258), (-0.02552, 0.002753, -0.02542), (0.02531, 0.002753, 0.3258), (0.02531, 0.002753, 0.02542), (-0.02552, 0.002753, 0.02542), (-0.02552, 0.002753, 0.3258), (-0.7341, 0.002753, -0.02542), (-0.7341, 0.002753, 0.02542), (0.7341, 0.002753, -0.02542), (0.7341, 0.002753, 0.02542), (-0.7341, 0.002753, 0.3258), (0.7341, 0.002753, 0.3258), (-0.7341, 0.002753, -0.3258), (0.7341, 0.002753, -0.3258)], [], [(5, 0, 10, 20, 18), (7, 3, 11, 23, 21), (39, 45, 73, 87), (4, 2, 9, 17, 15), (52, 41, 76, 77), (13, 5, 68, 63), (17, 9, 3, 7, 16), (14, 8, 0, 5, 13), (23, 11, 1, 6, 22), (20, 10, 2, 4, 19), (6, 1, 8, 14, 12), (12, 14, 13), (15, 17, 16), (18, 20, 19), (21, 23, 22), (24, 27, 26, 25), (24, 25, 15, 16), (12, 13, 26, 27), (25, 26, 18, 19), (21, 22, 27, 24), (54, 44, 74, 75), (35, 47, 46, 28, 29), (39, 50, 49, 31, 32), (44, 36, 86, 74), (36, 44, 43, 33, 34), (5, 18, 65, 68), (45, 53, 72, 73), (43, 45, 39, 32, 33), (40, 42, 35, 29, 30), (49, 51, 38, 37, 31), (46, 48, 36, 34, 28), (38, 41, 40, 30, 37), (41, 42, 40), (44, 45, 43), (47, 48, 46), (50, 51, 49), (53, 54, 55, 52), (53, 45, 44, 54), (41, 52, 55, 42), (54, 48, 47, 55), (50, 53, 52, 51), (36, 48, 80, 86), (3, 9, 33, 32), (9, 2, 34, 33), (0, 8, 30, 29), (2, 10, 28, 34), (8, 1, 37, 30), (11, 3, 32, 31), (1, 11, 31, 37), (10, 0, 29, 28), (60, 61, 67, 69), (56, 57, 71, 66), (64, 70, 58, 59), (68, 65, 62, 63), (76, 85, 83, 77), (72, 82, 87, 73), (80, 75, 74, 86), (84, 79, 78, 81), (42, 55, 78, 79), (6, 12, 60, 69), (50, 39, 87, 82), (48, 54, 75, 80), (22, 6, 69, 67), (55, 47, 81, 78), (19, 4, 70, 64), (24, 16, 57, 56), (53, 50, 82, 72), (4, 15, 58, 70), (15, 25, 59, 58), (51, 52, 77, 83), (12, 27, 61, 60), (47, 35, 84, 81), (16, 7, 71, 57), (26, 13, 63, 62), (35, 42, 79, 84), (7, 21, 66, 71), (25, 19, 64, 59), (18, 26, 62, 65), (41, 38, 85, 76), (21, 24, 56, 66), (38, 51, 83, 85), (27, 22, 67, 61)])
_uv = me_cube_020.uv_layers.new(name='UVMap')
_uv.uv.foreach_set('vector', [0.0, 0.0, 0.0, 0.0, 0.0, 0.0, 0.0, 0.0, 0.0, 0.0, 0.0, 0.0, 0.0, 0.0, 0.0, 0.0, 0.0, 0.0, 0.0, 0.0, 0.0, 0.0, 0.0, 0.0, 0.0, 0.0, 0.0, 0.0, 0.0, 0.0, 0.0, 0.0, 0.0, 0.0, 0.0, 0.0, 0.0, 0.0, 0.0, 0.0, 0.0, 0.0, 0.0, 0.0, 0.0, 0.0, 0.0, 0.0, 0.0, 0.0, 0.0, 0.0, 0.0, 0.0, 0.0, 0.0, 0.0, 0.0, 0.0, 0.0, 0.0, 0.0, 0.0, 0.0, 0.0, 0.0, 0.0, 0.0, 0.0, 0.0, 0.0, 0.0, 0.0, 0.0, 0.0, 0.0, 0.0, 0.0, 0.0, 0.0, 0.0, 0.0, 0.0, 0.0, 0.0, 0.0, 0.0, 0.0, 0.0, 0.0, 0.0, 0.0, 0.0, 0.0, 0.0, 0.0, 0.0, 0.0, 0.0, 0.0, 0.0, 0.0, 0.0, 0.0, 0.0, 0.0, 0.0, 0.0, 0.0, 0.0, 0.0, 0.0, 0.0, 0.0, 0.0, 0.0, 0.0, 0.0, 0.0, 0.0, 0.0, 0.0, 0.0, 0.0, 0.0, 0.0, 0.0, 0.0, 0.0, 0.0, 0.0, 0.0, 0.0, 0.0, 0.0, 0.0, 0.0, 0.0, 0.0, 0.0, 0.0, 0.0, 0.0, 0.0, 0.0, 0.0, 0.0, 0.0, 0.0, 0.0, 0.0, 0.0, 0.0, 0.0, 0.0, 0.0, 0.0, 0.0, 0.0, 0.0, 0.0, 0.0, 0.0, 0.0, 0.0, 0.0, 0.0, 0.0, 0.0, 0.0, 0.0, 0.0, 0.0, 0.0, 0.0, 0.0, 0.0, 0.0, 0.0, 0.0, 0.0, 0.0, 0.0, 0.0, 0.0, 0.0, 0.0, 0.0, 0.0, 0.0, 0.0, 0.0, 0.0, 0.0, 0.0, 0.0, 0.0, 0.0, 0.0, 0.0, 0.0, 0.0, 0.0, 0.0, 0.0, 0.0, 0.0, 0.0, 0.0, 0.0, 0.0, 0.0, 0.0, 0.0, 0.0, 0.0, 0.0, 0.0, 0.0, 0.0, 0.0, 0.0, 0.0, 0.0, 0.0, 0.0, 0.0, 0.0, 0.0, 0.0, 0.0, 0.0, 0.0, 0.0, 0.0, 0.0, 0.0, 0.0, 0.0, 0.0, 0.0, 0.0, 0.0, 0.0, 0.0, 0.0, 0.0, 0.0, 0.0, 0.0, 0.0, 0.0, 0.0, 0.0, 0.0, 0.0, 0.0, 0.0, 0.0, 0.0, 0.0, 0.0, 0.0, 0.0, 0.0, 0.0, 0.0, 0.0, 0.0, 0.0, 0.0, 0.0, 0.0, 0.0, 0.0, 0.0, 0.0, 0.0, 0.0, 0.0, 0.0, 0.0, 0.0, 0.0, 0.0, 0.0, 0.0, 0.0, 0.0, 0.0, 0.0, 0.0, 0.0, 0.0, 0.0, 0.0, 0.0, 0.0, 0.0, 0.0, 0.0, 0.0, 0.0, 0.0, 0.0, 0.0, 0.0, 0.0, 0.0, 0.0, 0.0, 0.0, 0.0, 0.0, 0.0, 0.0, 0.0, 0.0, 0.0, 0.0, 0.0, 0.0, 0.0, 0.0, 0.0, 0.0, 0.0, 0.0, 0.0, 0.0, 0.0, 0.0, 0.0, 0.0, 0.0, 0.0, 0.0, 0.0, 0.0, 0.0, 0.0, 0.0, 0.0, 0.0, 0.0, 0.0, 0.0, 0.0, 0.0, 0.0, 0.0, 0.0, 0.0, 0.0, 0.0, 0.0, 0.0, 0.0, 0.0, 0.0, 0.0, 0.0, 0.0, 0.0, 0.0, 0.0, 0.0, 0.0, 0.0, 0.0, 0.0, 0.0, 0.0, 0.0, 0.0, 0.0, 0.0, 0.0, 0.0, 0.0, 0.0, 0.0, 0.0, 0.0, 0.0, 0.0, 0.0, 0.0, 0.0, 0.0, 0.0, 0.0, 0.0, 0.0, 0.0, 0.0, 0.0, 0.0, 0.0, 0.0, 0.0, 0.0, 0.0, 0.0, 0.0, 0.0, 0.0, 0.0, 0.0, 0.0, 0.0, 0.0, 0.0, 0.0, 0.0, 0.0, 0.0, 0.0, 0.0, 0.0, 0.0, 0.0, 0.0, 0.0, 0.0, 0.0, 0.0, 0.0, 0.0, 0.0, 0.0, 0.0, 0.0, 0.0, 0.0, 0.0, 0.0, 0.0, 0.0, 0.0, 0.0, 0.0, 0.0, 0.0, 0.0, 0.0, 0.0, 0.0, 0.0, 0.0, 0.0, 0.0, 0.0, 0.0, 0.0, 0.0, 0.0, 0.0, 0.0, 0.0, 0.0, 0.0, 0.0, 0.0, 0.0, 0.0, 0.0, 0.0, 0.0, 0.0, 0.0, 0.0, 0.0, 0.0, 0.0, 0.0, 0.0, 0.0, 0.0, 0.0, 0.0, 0.0, 0.0, 0.0, 0.0, 0.0, 0.0, 0.0, 0.0, 0.0, 0.0, 0.0, 0.0, 0.0, 0.0, 0.0, 0.0, 0.0, 0.0, 0.0, 0.0, 0.0, 0.0, 0.0, 0.0, 0.0, 0.0, 0.0, 0.0, 0.0, 0.0, 0.0, 0.0, 0.0, 0.0, 0.0, 0.0, 0.0, 0.0, 0.0, 0.0, 0.0, 0.0, 0.0, 0.0, 0.0, 0.0, 0.0, 0.0, 0.0, 0.0, 0.0, 0.0, 0.0, 0.0, 0.0, 0.0, 0.0, 0.0, 0.0, 0.0, 0.0, 0.0, 0.0, 0.0, 0.0, 0.0, 0.0, 0.0, 0.0, 0.0, 0.0, 0.0, 0.0, 0.0, 0.0, 0.0, 0.0, 0.0, 0.0, 0.0, 0.0, 0.0, 0.0, 0.0, 0.0, 0.0, 0.0, 0.0, 0.0, 0.0, 0.0, 0.0, 0.0, 0.0, 0.0, 0.0, 0.0, 0.0, 0.0, 0.0, 0.0, 0.0, 0.0, 0.0, 0.0, 0.0, 0.0, 0.0, 0.0, 0.0, 0.0, 0.0, 0.0, 0.0, 0.0, 0.0, 0.0, 0.0, 0.0, 0.0, 0.0, 0.0, 0.0, 0.0, 0.0, 0.0, 0.0, 0.0, 0.0, 0.0, 0.0, 0.0, 0.0, 0.0, 0.0, 0.0, 0.0, 0.0, 0.0, 0.0, 0.0, 0.0, 0.0, 0.0, 0.0, 0.0, 0.0, 0.0, 0.0, 0.0, 0.0, 0.0, 0.0, 0.0, 0.0, 0.0, 0.0, 0.0, 0.0, 0.0, 0.0, 0.0, 0.0, 0.0, 0.0, 0.0, 0.0, 0.0, 0.0, 0.0, 0.0, 0.0, 0.0, 0.0, 0.0, 0.0, 0.0, 0.0, 0.0, 0.0, 0.0, 0.0, 0.0, 0.0, 0.0, 0.0, 0.0, 0.0, 0.0, 0.0, 0.0])
me_cube_020.update()
me_cube_021 = bpy.data.meshes.new('Cube.021')
me_cube_021.from_pydata([(-0.8167, 0.3113, 0.4084), (0.8167, 0.3113, 0.4084), (-0.8167, 0.3113, -0.4084), (0.8167, 0.3113, -0.4084), (-0.7341, 0.3113, -0.3258), (-0.7341, 0.3113, 0.3258), (0.7341, 0.3113, 0.3258), (0.7341, 0.3113, -0.3258), (-0.0001168, 0.3113, 0.4084), (-0.0001168, 0.3113, -0.4084), (-0.8167, 0.3113, 2.98e-08), (0.8167, 0.3113, 2.98e-08), (0.02531, 0.3113, 0.3258), (-0.02552, 0.3113, 0.3258), (-0.0001081, 0.3113, 0.3512), (-0.02552, 0.3113, -0.3258), (0.02531, 0.3113, -0.3258), (-0.0001081, 0.3113, -0.3512), (-0.7341, 0.3113, 0.02542), (-0.7341, 0.3113, -0.02542), (-0.7595, 0.3113, 2.98e-08), (0.7341, 0.3113, -0.02542), (0.7341, 0.3113, 0.02542), (0.7596, 0.3113, 2.98e-08), (0.02531, 0.3113, -0.02542), (-0.02552, 0.3113, -0.02542), (-0.02552, 0.3113, 0.02542), (0.02531, 0.3113, 0.02542), (-0.8167, -0.3113, 2.98e-08), (-0.8167, -0.3113, 0.4084), (-0.0001168, -0.3113, 0.4084), (0.8167, -0.3113, 2.98e-08), (0.8167, -0.3113, -0.4084), (-0.0001168, -0.3113, -0.4084), (-0.8167, -0.3113, -0.4084), (-0.7341, -0.3113, 0.3258), (-0.7341, -0.3113, -0.3258), (0.8167, -0.3113, 0.4084), (0.7341, -0.3113, 0.3258), (0.7341, -0.3113, -0.3258), (-0.0001081, -0.3113, 0.3512), (0.02531, -0.3113, 0.3258), (-0.02552, -0.3113, 0.3258), (-0.0001081, -0.3113, -0.3512), (-0.02552, -0.3113, -0.3258), (0.02531, -0.3113, -0.3258), (-0.7595, -0.3113, 2.98e-08), (-0.7341, -0.3113, 0.02542), (-0.7341, -0.3113, -0.02542), (0.7596, -0.3113, 2.98e-08), (0.7341, -0.3113, -0.02542), (0.7341, -0.3113, 0.02542), (0.02531, -0.3113, 0.02542), (0.02531, -0.3113, -0.02542), (-0.02552, -0.3113, -0.02542), (-0.02552, -0.3113, 0.02542), (0.02531, -0.00275, -0.02542), (0.02531, -0.00275, -0.3258), (-0.02552, -0.00275, -0.3258), (-0.02552, -0.00275, -0.02542), (0.02531, -0.00275, 0.3258), (0.02531, -0.00275, 0.02542), (-0.02552, -0.00275, 0.02542), (-0.02552, -0.00275, 0.3258), (-0.7341, -0.00275, -0.02542), (-0.7341, -0.00275, 0.02542), (0.7341, -0.00275, -0.02542), (0.7341, -0.00275, 0.02542), (-0.7341, -0.00275, 0.3258), (0.7341, -0.00275, 0.3258), (-0.7341, -0.00275, -0.3258), (0.7341, -0.00275, -0.3258), (0.02531, 0.002753, -0.02542), (0.02531, 0.002753, -0.3258), (-0.02552, 0.002753, -0.3258), (-0.02552, 0.002753, -0.02542), (0.02531, 0.002753, 0.3258), (0.02531, 0.002753, 0.02542), (-0.02552, 0.002753, 0.02542), (-0.02552, 0.002753, 0.3258), (-0.7341, 0.002753, -0.02542), (-0.7341, 0.002753, 0.02542), (0.7341, 0.002753, -0.02542), (0.7341, 0.002753, 0.02542), (-0.7341, 0.002753, 0.3258), (0.7341, 0.002753, 0.3258), (-0.7341, 0.002753, -0.3258), (0.7341, 0.002753, -0.3258)], [], [(5, 0, 10, 20, 18), (7, 3, 11, 23, 21), (39, 45, 73, 87), (4, 2, 9, 17, 15), (52, 41, 76, 77), (13, 5, 68, 63), (17, 9, 3, 7, 16), (14, 8, 0, 5, 13), (23, 11, 1, 6, 22), (20, 10, 2, 4, 19), (6, 1, 8, 14, 12), (12, 14, 13), (15, 17, 16), (18, 20, 19), (21, 23, 22), (24, 27, 26, 25), (24, 25, 15, 16), (12, 13, 26, 27), (25, 26, 18, 19), (21, 22, 27, 24), (54, 44, 74, 75), (35, 47, 46, 28, 29), (39, 50, 49, 31, 32), (44, 36, 86, 74), (36, 44, 43, 33, 34), (5, 18, 65, 68), (45, 53, 72, 73), (43, 45, 39, 32, 33), (40, 42, 35, 29, 30), (49, 51, 38, 37, 31), (46, 48, 36, 34, 28), (38, 41, 40, 30, 37), (41, 42, 40), (44, 45, 43), (47, 48, 46), (50, 51, 49), (53, 54, 55, 52), (53, 45, 44, 54), (41, 52, 55, 42), (54, 48, 47, 55), (50, 53, 52, 51), (36, 48, 80, 86), (3, 9, 33, 32), (9, 2, 34, 33), (0, 8, 30, 29), (2, 10, 28, 34), (8, 1, 37, 30), (11, 3, 32, 31), (1, 11, 31, 37), (10, 0, 29, 28), (60, 61, 67, 69), (56, 57, 71, 66), (64, 70, 58, 59), (68, 65, 62, 63), (76, 85, 83, 77), (72, 82, 87, 73), (80, 75, 74, 86), (84, 79, 78, 81), (42, 55, 78, 79), (6, 12, 60, 69), (50, 39, 87, 82), (48, 54, 75, 80), (22, 6, 69, 67), (55, 47, 81, 78), (19, 4, 70, 64), (24, 16, 57, 56), (53, 50, 82, 72), (4, 15, 58, 70), (15, 25, 59, 58), (51, 52, 77, 83), (12, 27, 61, 60), (47, 35, 84, 81), (16, 7, 71, 57), (26, 13, 63, 62), (35, 42, 79, 84), (7, 21, 66, 71), (25, 19, 64, 59), (18, 26, 62, 65), (41, 38, 85, 76), (21, 24, 56, 66), (38, 51, 83, 85), (27, 22, 67, 61)])
_uv = me_cube_021.uv_layers.new(name='UVMap')
_uv.uv.foreach_set('vector', [0.0, 0.0, 0.0, 0.0, 0.0, 0.0, 0.0, 0.0, 0.0, 0.0, 0.0, 0.0, 0.0, 0.0, 0.0, 0.0, 0.0, 0.0, 0.0, 0.0, 0.0, 0.0, 0.0, 0.0, 0.0, 0.0, 0.0, 0.0, 0.0, 0.0, 0.0, 0.0, 0.0, 0.0, 0.0, 0.0, 0.0, 0.0, 0.0, 0.0, 0.0, 0.0, 0.0, 0.0, 0.0, 0.0, 0.0, 0.0, 0.0, 0.0, 0.0, 0.0, 0.0, 0.0, 0.0, 0.0, 0.0, 0.0, 0.0, 0.0, 0.0, 0.0, 0.0, 0.0, 0.0, 0.0, 0.0, 0.0, 0.0, 0.0, 0.0, 0.0, 0.0, 0.0, 0.0, 0.0, 0.0, 0.0, 0.0, 0.0, 0.0, 0.0, 0.0, 0.0, 0.0, 0.0, 0.0, 0.0, 0.0, 0.0, 0.0, 0.0, 0.0, 0.0, 0.0, 0.0, 0.0, 0.0, 0.0, 0.0, 0.0, 0.0, 0.0, 0.0, 0.0, 0.0, 0.0, 0.0, 0.0, 0.0, 0.0, 0.0, 0.0, 0.0, 0.0, 0.0, 0.0, 0.0, 0.0, 0.0, 0.0, 0.0, 0.0, 0.0, 0.0, 0.0, 0.0, 0.0, 0.0, 0.0, 0.0, 0.0, 0.0, 0.0, 0.0, 0.0, 0.0, 0.0, 0.0, 0.0, 0.0, 0.0, 0.0, 0.0, 0.0, 0.0, 0.0, 0.0, 0.0, 0.0, 0.0, 0.0, 0.0, 0.0, 0.0, 0.0, 0.0, 0.0, 0.0, 0.0, 0.0, 0.0, 0.0, 0.0, 0.0, 0.0, 0.0, 0.0, 0.0, 0.0, 0.0, 0.0, 0.0, 0.0, 0.0, 0.0, 0.0, 0.0, 0.0, 0.0, 0.0, 0.0, 0.0, 0.0, 0.0, 0.0, 0.0, 0.0, 0.0, 0.0, 0.0, 0.0, 0.0, 0.0, 0.0, 0.0, 0.0, 0.0, 0.0, 0.0, 0.0, 0.0, 0.0, 0.0, 0.0, 0.0, 0.0, 0.0, 0.0, 0.0, 0.0, 0.0, 0.0, 0.0, 0.0, 0.0, 0.0, 0.0, 0.0, 0.0, 0.0, 0.0, 0.0, 0.0, 0.0, 0.0, 0.0, 0.0, 0.0, 0.0, 0.0, 0.0, 0.0, 0.0, 0.0, 0.0, 0.0, 0.0, 0.0, 0.0, 0.0, 0.0, 0.0, 0.0, 0.0, 0.0, 0.0, 0.0, 0.0, 0.0, 0.0, 0.0, 0.0, 0.0, 0.0, 0.0, 0.0, 0.0, 0.0, 0.0, 0.0, 0.0, 0.0, 0.0, 0.0, 0.0, 0.0, 0.0, 0.0, 0.0, 0.0, 0.0, 0.0, 0.0, 0.0, 0.0, 0.0, 0.0, 0.0, 0.0, 0.0, 0.0, 0.0, 0.0, 0.0, 0.0, 0.0, 0.0, 0.0, 0.0, 0.0, 0.0, 0.0, 0.0, 0.0, 0.0, 0.0, 0.0, 0.0, 0.0, 0.0, 0.0, 0.0, 0.0, 0.0, 0.0, 0.0, 0.0, 0.0, 0.0, 0.0, 0.0, 0.0, 0.0, 0.0, 0.0, 0.0, 0.0, 0.0, 0.0, 0.0, 0.0, 0.0, 0.0, 0.0, 0.0, 0.0, 0.0, 0.0, 0.0, 0.0, 0.0, 0.0, 0.0, 0.0, 0.0, 0.0, 0.0, 0.0, 0.0, 0.0, 0.0, 0.0, 0.0, 0.0, 0.0, 0.0, 0.0, 0.0, 0.0, 0.0, 0.0, 0.0, 0.0, 0.0, 0.0, 0.0, 0.0, 0.0, 0.0, 0.0, 0.0, 0.0, 0.0, 0.0, 0.0, 0.0, 0.0, 0.0, 0.0, 0.0, 0.0, 0.0, 0.0, 0.0, 0.0, 0.0, 0.0, 0.0, 0.0, 0.0, 0.0, 0.0, 0.0, 0.0, 0.0, 0.0, 0.0, 0.0, 0.0, 0.0, 0.0, 0.0, 0.0, 0.0, 0.0, 0.0, 0.0, 0.0, 0.0, 0.0, 0.0, 0.0, 0.0, 0.0, 0.0, 0.0, 0.0, 0.0, 0.0, 0.0, 0.0, 0.0, 0.0, 0.0, 0.0, 0.0, 0.0, 0.0, 0.0, 0.0, 0.0, 0.0, 0.0, 0.0, 0.0, 0.0, 0.0, 0.0, 0.0, 0.0, 0.0, 0.0, 0.0, 0.0, 0.0, 0.0, 0.0, 0.0, 0.0, 0.0, 0.0, 0.0, 0.0, 0.0, 0.0, 0.0, 0.0, 0.0, 0.0, 0.0, 0.0, 0.0, 0.0, 0.0, 0.0, 0.0, 0.0, 0.0, 0.0, 0.0, 0.0, 0.0, 0.0, 0.0, 0.0, 0.0, 0.0, 0.0, 0.0, 0.0, 0.0, 0.0, 0.0, 0.0, 0.0, 0.0, 0.0, 0.0, 0.0, 0.0, 0.0, 0.0, 0.0, 0.0, 0.0, 0.0, 0.0, 0.0, 0.0, 0.0, 0.0, 0.0, 0.0, 0.0, 0.0, 0.0, 0.0, 0.0, 0.0, 0.0, 0.0, 0.0, 0.0, 0.0, 0.0, 0.0, 0.0, 0.0, 0.0, 0.0, 0.0, 0.0, 0.0, 0.0, 0.0, 0.0, 0.0, 0.0, 0.0, 0.0, 0.0, 0.0, 0.0, 0.0, 0.0, 0.0, 0.0, 0.0, 0.0, 0.0, 0.0, 0.0, 0.0, 0.0, 0.0, 0.0, 0.0, 0.0, 0.0, 0.0, 0.0, 0.0, 0.0, 0.0, 0.0, 0.0, 0.0, 0.0, 0.0, 0.0, 0.0, 0.0, 0.0, 0.0, 0.0, 0.0, 0.0, 0.0, 0.0, 0.0, 0.0, 0.0, 0.0, 0.0, 0.0, 0.0, 0.0, 0.0, 0.0, 0.0, 0.0, 0.0, 0.0, 0.0, 0.0, 0.0, 0.0, 0.0, 0.0, 0.0, 0.0, 0.0, 0.0, 0.0, 0.0, 0.0, 0.0, 0.0, 0.0, 0.0, 0.0, 0.0, 0.0, 0.0, 0.0, 0.0, 0.0, 0.0, 0.0, 0.0, 0.0, 0.0, 0.0, 0.0, 0.0, 0.0, 0.0, 0.0, 0.0, 0.0, 0.0, 0.0, 0.0, 0.0, 0.0, 0.0, 0.0, 0.0, 0.0, 0.0, 0.0, 0.0, 0.0, 0.0, 0.0, 0.0, 0.0, 0.0, 0.0, 0.0, 0.0, 0.0, 0.0, 0.0, 0.0, 0.0, 0.0, 0.0, 0.0, 0.0, 0.0, 0.0, 0.0, 0.0, 0.0, 0.0, 0.0, 0.0, 0.0, 0.0, 0.0, 0.0, 0.0, 0.0, 0.0, 0.0, 0.0, 0.0, 0.0, 0.0, 0.0, 0.0, 0.0, 0.0, 0.0, 0.0, 0.0, 0.0, 0.0, 0.0, 0.0])
me_cube_021.update()
me_cube_022 = bpy.data.meshes.new('Cube.022')
me_cube_022.from_pydata([(-0.8167, 0.3113, 0.4084), (0.8167, 0.3113, 0.4084), (-0.8167, 0.3113, -0.4084), (0.8167, 0.3113, -0.4084), (-0.7341, 0.3113, -0.3258), (-0.7341, 0.3113, 0.3258), (0.7341, 0.3113, 0.3258), (0.7341, 0.3113, -0.3258), (-0.0001168, 0.3113, 0.4084), (-0.0001168, 0.3113, -0.4084), (-0.8167, 0.3113, 2.98e-08), (0.8167, 0.3113, 2.98e-08), (0.02531, 0.3113, 0.3258), (-0.02552, 0.3113, 0.3258), (-0.0001081, 0.3113, 0.3512), (-0.02552, 0.3113, -0.3258), (0.02531, 0.3113, -0.3258), (-0.0001081, 0.3113, -0.3512), (-0.7341, 0.3113, 0.02542), (-0.7341, 0.3113, -0.02542), (-0.7595, 0.3113, 2.98e-08), (0.7341, 0.3113, -0.02542), (0.7341, 0.3113, 0.02542), (0.7596, 0.3113, 2.98e-08), (0.02531, 0.3113, -0.02542), (-0.02552, 0.3113, -0.02542), (-0.02552, 0.3113, 0.02542), (0.02531, 0.3113, 0.02542), (-0.8167, -0.3113, 2.98e-08), (-0.8167, -0.3113, 0.4084), (-0.0001168, -0.3113, 0.4084), (0.8167, -0.3113, 2.98e-08), (0.8167, -0.3113, -0.4084), (-0.0001168, -0.3113, -0.4084), (-0.8167, -0.3113, -0.4084), (-0.7341, -0.3113, 0.3258), (-0.7341, -0.3113, -0.3258), (0.8167, -0.3113, 0.4084), (0.7341, -0.3113, 0.3258), (0.7341, -0.3113, -0.3258), (-0.0001081, -0.3113, 0.3512), (0.02531, -0.3113, 0.3258), (-0.02552, -0.3113, 0.3258), (-0.0001081, -0.3113, -0.3512), (-0.02552, -0.3113, -0.3258), (0.02531, -0.3113, -0.3258), (-0.7595, -0.3113, 2.98e-08), (-0.7341, -0.3113, 0.02542), (-0.7341, -0.3113, -0.02542), (0.7596, -0.3113, 2.98e-08), (0.7341, -0.3113, -0.02542), (0.7341, -0.3113, 0.02542), (0.02531, -0.3113, 0.02542), (0.02531, -0.3113, -0.02542), (-0.02552, -0.3113, -0.02542), (-0.02552, -0.3113, 0.02542), (0.02531, -0.00275, -0.02542), (0.02531, -0.00275, -0.3258), (-0.02552, -0.00275, -0.3258), (-0.02552, -0.00275, -0.02542), (0.02531, -0.00275, 0.3258), (0.02531, -0.00275, 0.02542), (-0.02552, -0.00275, 0.02542), (-0.02552, -0.00275, 0.3258), (-0.7341, -0.00275, -0.02542), (-0.7341, -0.00275, 0.02542), (0.7341, -0.00275, -0.02542), (0.7341, -0.00275, 0.02542), (-0.7341, -0.00275, 0.3258), (0.7341, -0.00275, 0.3258), (-0.7341, -0.00275, -0.3258), (0.7341, -0.00275, -0.3258), (0.02531, 0.002753, -0.02542), (0.02531, 0.002753, -0.3258), (-0.02552, 0.002753, -0.3258), (-0.02552, 0.002753, -0.02542), (0.02531, 0.002753, 0.3258), (0.02531, 0.002753, 0.02542), (-0.02552, 0.002753, 0.02542), (-0.02552, 0.002753, 0.3258), (-0.7341, 0.002753, -0.02542), (-0.7341, 0.002753, 0.02542), (0.7341, 0.002753, -0.02542), (0.7341, 0.002753, 0.02542), (-0.7341, 0.002753, 0.3258), (0.7341, 0.002753, 0.3258), (-0.7341, 0.002753, -0.3258), (0.7341, 0.002753, -0.3258)], [], [(5, 0, 10, 20, 18), (7, 3, 11, 23, 21), (39, 45, 73, 87), (4, 2, 9, 17, 15), (52, 41, 76, 77), (13, 5, 68, 63), (17, 9, 3, 7, 16), (14, 8, 0, 5, 13), (23, 11, 1, 6, 22), (20, 10, 2, 4, 19), (6, 1, 8, 14, 12), (12, 14, 13), (15, 17, 16), (18, 20, 19), (21, 23, 22), (24, 27, 26, 25), (24, 25, 15, 16), (12, 13, 26, 27), (25, 26, 18, 19), (21, 22, 27, 24), (54, 44, 74, 75), (35, 47, 46, 28, 29), (39, 50, 49, 31, 32), (44, 36, 86, 74), (36, 44, 43, 33, 34), (5, 18, 65, 68), (45, 53, 72, 73), (43, 45, 39, 32, 33), (40, 42, 35, 29, 30), (49, 51, 38, 37, 31), (46, 48, 36, 34, 28), (38, 41, 40, 30, 37), (41, 42, 40), (44, 45, 43), (47, 48, 46), (50, 51, 49), (53, 54, 55, 52), (53, 45, 44, 54), (41, 52, 55, 42), (54, 48, 47, 55), (50, 53, 52, 51), (36, 48, 80, 86), (3, 9, 33, 32), (9, 2, 34, 33), (0, 8, 30, 29), (2, 10, 28, 34), (8, 1, 37, 30), (11, 3, 32, 31), (1, 11, 31, 37), (10, 0, 29, 28), (60, 61, 67, 69), (56, 57, 71, 66), (64, 70, 58, 59), (68, 65, 62, 63), (76, 85, 83, 77), (72, 82, 87, 73), (80, 75, 74, 86), (84, 79, 78, 81), (42, 55, 78, 79), (6, 12, 60, 69), (50, 39, 87, 82), (48, 54, 75, 80), (22, 6, 69, 67), (55, 47, 81, 78), (19, 4, 70, 64), (24, 16, 57, 56), (53, 50, 82, 72), (4, 15, 58, 70), (15, 25, 59, 58), (51, 52, 77, 83), (12, 27, 61, 60), (47, 35, 84, 81), (16, 7, 71, 57), (26, 13, 63, 62), (35, 42, 79, 84), (7, 21, 66, 71), (25, 19, 64, 59), (18, 26, 62, 65), (41, 38, 85, 76), (21, 24, 56, 66), (38, 51, 83, 85), (27, 22, 67, 61)])
_uv = me_cube_022.uv_layers.new(name='UVMap')
_uv.uv.foreach_set('vector', [0.0, 0.0, 0.0, 0.0, 0.0, 0.0, 0.0, 0.0, 0.0, 0.0, 0.0, 0.0, 0.0, 0.0, 0.0, 0.0, 0.0, 0.0, 0.0, 0.0, 0.0, 0.0, 0.0, 0.0, 0.0, 0.0, 0.0, 0.0, 0.0, 0.0, 0.0, 0.0, 0.0, 0.0, 0.0, 0.0, 0.0, 0.0, 0.0, 0.0, 0.0, 0.0, 0.0, 0.0, 0.0, 0.0, 0.0, 0.0, 0.0, 0.0, 0.0, 0.0, 0.0, 0.0, 0.0, 0.0, 0.0, 0.0, 0.0, 0.0, 0.0, 0.0, 0.0, 0.0, 0.0, 0.0, 0.0, 0.0, 0.0, 0.0, 0.0, 0.0, 0.0, 0.0, 0.0, 0.0, 0.0, 0.0, 0.0, 0.0, 0.0, 0.0, 0.0, 0.0, 0.0, 0.0, 0.0, 0.0, 0.0, 0.0, 0.0, 0.0, 0.0, 0.0, 0.0, 0.0, 0.0, 0.0, 0.0, 0.0, 0.0, 0.0, 0.0, 0.0, 0.0, 0.0, 0.0, 0.0, 0.0, 0.0, 0.0, 0.0, 0.0, 0.0, 0.0, 0.0, 0.0, 0.0, 0.0, 0.0, 0.0, 0.0, 0.0, 0.0, 0.0, 0.0, 0.0, 0.0, 0.0, 0.0, 0.0, 0.0, 0.0, 0.0, 0.0, 0.0, 0.0, 0.0, 0.0, 0.0, 0.0, 0.0, 0.0, 0.0, 0.0, 0.0, 0.0, 0.0, 0.0, 0.0, 0.0, 0.0, 0.0, 0.0, 0.0, 0.0, 0.0, 0.0, 0.0, 0.0, 0.0, 0.0, 0.0, 0.0, 0.0, 0.0, 0.0, 0.0, 0.0, 0.0, 0.0, 0.0, 0.0, 0.0, 0.0, 0.0, 0.0, 0.0, 0.0, 0.0, 0.0, 0.0, 0.0, 0.0, 0.0, 0.0, 0.0, 0.0, 0.0, 0.0, 0.0, 0.0, 0.0, 0.0, 0.0, 0.0, 0.0, 0.0, 0.0, 0.0, 0.0, 0.0, 0.0, 0.0, 0.0, 0.0, 0.0, 0.0, 0.0, 0.0, 0.0, 0.0, 0.0, 0.0, 0.0, 0.0, 0.0, 0.0, 0.0, 0.0, 0.0, 0.0, 0.0, 0.0, 0.0, 0.0, 0.0, 0.0, 0.0, 0.0, 0.0, 0.0, 0.0, 0.0, 0.0, 0.0, 0.0, 0.0, 0.0, 0.0, 0.0, 0.0, 0.0, 0.0, 0.0, 0.0, 0.0, 0.0, 0.0, 0.0, 0.0, 0.0, 0.0, 0.0, 0.0, 0.0, 0.0, 0.0, 0.0, 0.0, 0.0, 0.0, 0.0, 0.0, 0.0, 0.0, 0.0, 0.0, 0.0, 0.0, 0.0, 0.0, 0.0, 0.0, 0.0, 0.0, 0.0, 0.0, 0.0, 0.0, 0.0, 0.0, 0.0, 0.0, 0.0, 0.0, 0.0, 0.0, 0.0, 0.0, 0.0, 0.0, 0.0, 0.0, 0.0, 0.0, 0.0, 0.0, 0.0, 0.0, 0.0, 0.0, 0.0, 0.0, 0.0, 0.0, 0.0, 0.0, 0.0, 0.0, 0.0, 0.0, 0.0, 0.0, 0.0, 0.0, 0.0, 0.0, 0.0, 0.0, 0.0, 0.0, 0.0, 0.0, 0.0, 0.0, 0.0, 0.0, 0.0, 0.0, 0.0, 0.0, 0.0, 0.0, 0.0, 0.0, 0.0, 0.0, 0.0, 0.0, 0.0, 0.0, 0.0, 0.0, 0.0, 0.0, 0.0, 0.0, 0.0, 0.0, 0.0, 0.0, 0.0, 0.0, 0.0, 0.0, 0.0, 0.0, 0.0, 0.0, 0.0, 0.0, 0.0, 0.0, 0.0, 0.0, 0.0, 0.0, 0.0, 0.0, 0.0, 0.0, 0.0, 0.0, 0.0, 0.0, 0.0, 0.0, 0.0, 0.0, 0.0, 0.0, 0.0, 0.0, 0.0, 0.0, 0.0, 0.0, 0.0, 0.0, 0.0, 0.0, 0.0, 0.0, 0.0, 0.0, 0.0, 0.0, 0.0, 0.0, 0.0, 0.0, 0.0, 0.0, 0.0, 0.0, 0.0, 0.0, 0.0, 0.0, 0.0, 0.0, 0.0, 0.0, 0.0, 0.0, 0.0, 0.0, 0.0, 0.0, 0.0, 0.0, 0.0, 0.0, 0.0, 0.0, 0.0, 0.0, 0.0, 0.0, 0.0, 0.0, 0.0, 0.0, 0.0, 0.0, 0.0, 0.0, 0.0, 0.0, 0.0, 0.0, 0.0, 0.0, 0.0, 0.0, 0.0, 0.0, 0.0, 0.0, 0.0, 0.0, 0.0, 0.0, 0.0, 0.0, 0.0, 0.0, 0.0, 0.0, 0.0, 0.0, 0.0, 0.0, 0.0, 0.0, 0.0, 0.0, 0.0, 0.0, 0.0, 0.0, 0.0, 0.0, 0.0, 0.0, 0.0, 0.0, 0.0, 0.0, 0.0, 0.0, 0.0, 0.0, 0.0, 0.0, 0.0, 0.0, 0.0, 0.0, 0.0, 0.0, 0.0, 0.0, 0.0, 0.0, 0.0, 0.0, 0.0, 0.0, 0.0, 0.0, 0.0, 0.0, 0.0, 0.0, 0.0, 0.0, 0.0, 0.0, 0.0, 0.0, 0.0, 0.0, 0.0, 0.0, 0.0, 0.0, 0.0, 0.0, 0.0, 0.0, 0.0, 0.0, 0.0, 0.0, 0.0, 0.0, 0.0, 0.0, 0.0, 0.0, 0.0, 0.0, 0.0, 0.0, 0.0, 0.0, 0.0, 0.0, 0.0, 0.0, 0.0, 0.0, 0.0, 0.0, 0.0, 0.0, 0.0, 0.0, 0.0, 0.0, 0.0, 0.0, 0.0, 0.0, 0.0, 0.0, 0.0, 0.0, 0.0, 0.0, 0.0, 0.0, 0.0, 0.0, 0.0, 0.0, 0.0, 0.0, 0.0, 0.0, 0.0, 0.0, 0.0, 0.0, 0.0, 0.0, 0.0, 0.0, 0.0, 0.0, 0.0, 0.0, 0.0, 0.0, 0.0, 0.0, 0.0, 0.0, 0.0, 0.0, 0.0, 0.0, 0.0, 0.0, 0.0, 0.0, 0.0, 0.0, 0.0, 0.0, 0.0, 0.0, 0.0, 0.0, 0.0, 0.0, 0.0, 0.0, 0.0, 0.0, 0.0, 0.0, 0.0, 0.0, 0.0, 0.0, 0.0, 0.0, 0.0, 0.0, 0.0, 0.0, 0.0, 0.0, 0.0, 0.0, 0.0, 0.0, 0.0, 0.0, 0.0, 0.0, 0.0, 0.0, 0.0, 0.0, 0.0, 0.0, 0.0, 0.0, 0.0, 0.0, 0.0, 0.0, 0.0, 0.0, 0.0, 0.0, 0.0, 0.0, 0.0, 0.0, 0.0, 0.0, 0.0, 0.0, 0.0, 0.0, 0.0, 0.0, 0.0, 0.0, 0.0, 0.0, 0.0, 0.0, 0.0, 0.0, 0.0, 0.0])
me_cube_022.update()

# ---- objects
ob_window = bpy.data.objects.new('window', me_cube_014)
ob_window_2 = bpy.data.objects.new('window 2', me_cube_015)
ob_camera = bpy.data.objects.new('Camera', cam_camera)
ob_floor_tiles = bpy.data.objects.new('floor_tiles', me_cube_006)
ob_room = bpy.data.objects.new('room', me_cube_007)
ob_bed = bpy.data.objects.new('bed', me_cube_008)
ob_bed_frame = bpy.data.objects.new('bed frame', me_plane)
ob_sheets = bpy.data.objects.new('sheets', me_cube_001)
ob_pillow = bpy.data.objects.new('pillow', me_cube)
ob_side_wall = bpy.data.objects.new('side_wall', me_cube_002)
ob_window_frame_right = bpy.data.objects.new('window frame right', me_cube_016)
ob_window_frame_left = bpy.data.objects.new('window frame left', me_cube_018)
ob_window_frame_right2 = bpy.data.objects.new('window frame right2', me_cube_020)
ob_window_frame_left2 = bpy.data.objects.new('window frame left2', me_cube_021)
ob_window_frame_left3 = bpy.data.objects.new('window frame left3', me_cube_022)

# ---- transforms, parenting, visibility, modifiers, constraints
ob_window.location = (1.224, 2.486, 2.501)
ob_window.scale = (0.8558, 1.0, 1.0)
ob_window.hide_render = True
ob_window.visible_camera = False
ob_window.visible_diffuse = False
ob_window.visible_glossy = False
ob_window.visible_transmission = False
ob_window.visible_volume_scatter = False
ob_window.display_type = 'BOUNDS'
ob_window_2.location = (-0.7124, 2.486, 2.501)
ob_window_2.scale = (0.8558, 1.0, 1.0)
ob_window_2.hide_render = True
ob_window_2.visible_camera = False
ob_window_2.visible_diffuse = False
ob_window_2.visible_glossy = False
ob_window_2.visible_transmission = False
ob_window_2.visible_volume_scatter = False
ob_window_2.display_type = 'BOUNDS'
ob_camera.location = (7.359, -6.926, 7.073)
ob_camera.rotation_euler = (1.109, 0.0, 0.8149)
ob_camera.lock_rotations_4d = False
ob_camera.empty_display_type = 'ARROWS'
ob_camera.color = (0.0, 0.0, 0.0, 0.0)
ob_camera.display_type = 'WIRE'
ob_camera.lineart.crease_threshold = 0.0
ob_floor_tiles.location = (0.1477, -0.1871, 0.2793)
ob_floor_tiles.rotation_euler = (-8.021e-05, 0.01979, 0.0006556)
ob_floor_tiles.scale = (2.267, 2.267, 1.814)
_m = ob_floor_tiles.modifiers.new('Array', 'ARRAY')
_m.count = 5
_m.relative_offset_displace = (0.0, 1.05, 0.0)
_m = ob_floor_tiles.modifiers.new('Bevel', 'BEVEL')
_m.width = 2.32
_m.width_pct = 2.32
ob_room.location = (-0.01055, 0.01336, 2.0)
ob_room.scale = (2.5, 2.5, 2.0)
_m = ob_room.modifiers.new('BTool_window', 'BOOLEAN')
_m.object = ob_window
_m = ob_room.modifiers.new('BTool_window 2', 'BOOLEAN')
_m.object = ob_window_2
ob_bed.location = (-0.2792, -0.15, 1.102)
ob_bed.scale = (1.2, 0.7595, 1.2)
_m = ob_bed.modifiers.new('Bevel', 'BEVEL')
_m.width = 0.06
_m.width_pct = 0.06
_m.segments = 3
ob_bed_frame.location = (-0.687, -0.15, 0.8886)
ob_bed_frame.scale = (0.0809, 0.0809, 0.0809)
_m = ob_bed_frame.modifiers.new('Bevel', 'BEVEL')
_m.width = 0.36
_m.width_pct = 0.36
_m.segments = 10
ob_sheets.location = (-0.2792, -0.15, 1.102)
ob_sheets.scale = (1.2, 0.7595, 1.2)
ob_pillow.location = (-1.244, -0.2504, 1.223)
ob_pillow.rotation_euler = (0.0, 0.5938, 0.0)
ob_pillow.scale = (0.364, 0.5245, 0.1891)
_m = ob_pillow.modifiers.new('Subdivision', 'SUBSURF')
_m.levels = 2
ob_side_wall.location = (-0.01055, 0.01336, 2.0)
ob_side_wall.scale = (2.5, 2.5, 2.0)
ob_window_frame_right.location = (1.224, 2.339, 2.501)
ob_window_frame_right.scale = (0.9173, 0.321, 1.145)
_m = ob_window_frame_right.modifiers.new('Bevel', 'BEVEL')
_m.width = 0.04
_m.width_pct = 0.04
_m.segments = 2
ob_window_frame_left.location = (-0.6648, 2.339, 2.501)
ob_window_frame_left.scale = (0.9173, 0.321, 1.145)
ob_window_frame_right2.location = (1.224, 2.321, 2.969)
ob_window_frame_right2.scale = (0.9173, 0.4721, 1.145)
ob_window_frame_left2.location = (-0.6554, 2.385, 2.036)
ob_window_frame_left2.scale = (0.9173, 0.4721, 1.145)
ob_window_frame_left3.location = (-0.6554, 2.321, 2.977)
ob_window_frame_left3.scale = (0.9173, 0.4721, 1.145)

# ---- collection membership
scene.collection.objects.link(ob_window)
scene.collection.objects.link(ob_window_2)
col_collection.objects.link(ob_camera)
col_collection.objects.link(ob_floor_tiles)
col_collection.objects.link(ob_room)
col_collection.objects.link(ob_bed)
col_collection.objects.link(ob_bed_frame)
col_collection.objects.link(ob_sheets)
col_collection.objects.link(ob_pillow)
col_collection.objects.link(ob_side_wall)
col_collection.objects.link(ob_window_frame_right)
col_collection.objects.link(ob_window_frame_left)
col_collection.objects.link(ob_window_frame_right2)
col_collection.objects.link(ob_window_frame_left2)
col_collection.objects.link(ob_window_frame_left3)

# ---- scene / render settings (as saved in the file)
scene.camera = ob_camera
scene.frame_start = 1; scene.frame_end = 250; scene.frame_set(1)
scene.render.engine = 'BLENDER_EEVEE_NEXT'
scene.render.resolution_x = 1080
scene.cycles.sampling_pattern = 'TABULATED_SOBOL'
bpy.context.view_layer.update()

# ---- added for rendering (the .blend has no usable light): sun
light_auto_sun = bpy.data.lights.new('AutoSun', 'SUN')
light_auto_sun.energy = 3.0
light_auto_sun.angle = 0.0523599
ob_auto_sun = bpy.data.objects.new('AutoSun', light_auto_sun)
scene.collection.objects.link(ob_auto_sun)
ob_auto_sun.rotation_euler = (0.872665, 0.174533, 0.523599)
bpy.context.view_layer.update()
